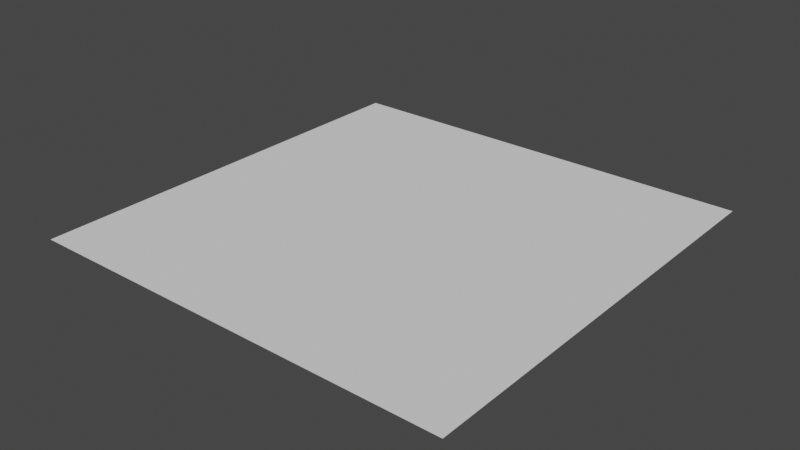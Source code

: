 # Source: PlaneMesh.blend  (saved by Blender 3.0.42; exported with 4.5.12 LTS)
import bpy
from mathutils import Matrix  # noqa: F401  (used for matrix-valued properties, if any)

bpy.ops.wm.read_factory_settings(use_empty=True)
scene = bpy.context.scene
scene.name = 'Scene'

# ---- collections
col_collection = bpy.data.collections.new('Collection'); scene.collection.children.link(col_collection)

# ---- world
world_world = bpy.data.worlds.new('World'); scene.world = world_world
world_world.use_nodes = True; world_world.node_tree.nodes.clear()
_N = world_world.node_tree.nodes; _L = world_world.node_tree.links
n0 = _N.new('ShaderNodeOutputWorld'); n0.name = 'World Output'; n0.location = (300, 300)
n1 = _N.new('ShaderNodeBackground'); n1.name = 'Background'; n1.location = (10, 300)
n1.inputs[0].default_value = (0.05088, 0.05088, 0.05088, 1.0)
_L.new(n1.outputs[0], n0.inputs[0])
n0.is_active_output = True
world_world.color = (0.05088, 0.05088, 0.05088)
world_world.use_sun_shadow = False
world_world.sun_shadow_jitter_overblur = 0.0

# ---- meshes
me_x = bpy.data.meshes.new('Плоскость')
me_x.from_pydata([(-1.0, -1.0, 0.0), (1.0, -1.0, 0.0), (-1.0, 1.0, 0.0), (1.0, 1.0, 0.0), (-1.0, 0.8182, 0.0), (-1.0, 0.6364, 0.0), (-1.0, 0.4545, 0.0), (-1.0, 0.2727, 0.0), (-1.0, 0.09091, 0.0), (-1.0, -0.09091, 0.0), (-1.0, -0.2727, 0.0), (-1.0, -0.4545, 0.0), (-1.0, -0.6364, 0.0), (-1.0, -0.8182, 0.0), (-0.8182, -1.0, 0.0), (-0.6364, -1.0, 0.0), (-0.4545, -1.0, 0.0), (-0.2727, -1.0, 0.0), (-0.09091, -1.0, 0.0), (0.09091, -1.0, 0.0), (0.2727, -1.0, 0.0), (0.4545, -1.0, 0.0), (0.6364, -1.0, 0.0), (0.8182, -1.0, 0.0), (1.0, -0.8182, 0.0), (1.0, -0.6364, 0.0), (1.0, -0.4545, 0.0), (1.0, -0.2727, 0.0), (1.0, -0.09091, 0.0), (1.0, 0.09091, 0.0), (1.0, 0.2727, 0.0), (1.0, 0.4545, 0.0), (1.0, 0.6364, 0.0), (1.0, 0.8182, 0.0), (0.8182, 1.0, 0.0), (0.6364, 1.0, 0.0), (0.4545, 1.0, 0.0), (0.2727, 1.0, 0.0), (0.09091, 1.0, 0.0), (-0.09091, 1.0, 0.0), (-0.2727, 1.0, 0.0), (-0.4545, 1.0, 0.0), (-0.6364, 1.0, 0.0), (-0.8182, 1.0, 0.0), (-0.8182, -0.8182, 0.0), (-0.8182, -0.6364, 0.0), (-0.8182, -0.4545, 0.0), (-0.8182, -0.2727, 0.0), (-0.8182, -0.09091, 0.0), (-0.8182, 0.09091, 0.0), (-0.8182, 0.2727, 0.0), (-0.8182, 0.4545, 0.0), (-0.8182, 0.6364, 0.0), (-0.8182, 0.8182, 0.0), (-0.6364, -0.8182, 0.0), (-0.6364, -0.6364, 0.0), (-0.6364, -0.4545, 0.0), (-0.6364, -0.2727, 0.0), (-0.6364, -0.09091, 0.0), (-0.6364, 0.09091, 0.0), (-0.6364, 0.2727, 0.0), (-0.6364, 0.4545, 0.0), (-0.6364, 0.6364, 0.0), (-0.6364, 0.8182, 0.0), (-0.4545, -0.8182, 0.0), (-0.4545, -0.6364, 0.0), (-0.4545, -0.4545, 0.0), (-0.4545, -0.2727, 0.0), (-0.4545, -0.09091, 0.0), (-0.4545, 0.09091, 0.0), (-0.4545, 0.2727, 0.0), (-0.4545, 0.4545, 0.0), (-0.4545, 0.6364, 0.0), (-0.4545, 0.8182, 0.0), (-0.2727, -0.8182, 0.0), (-0.2727, -0.6364, 0.0), (-0.2727, -0.4545, 0.0), (-0.2727, -0.2727, 0.0), (-0.2727, -0.09091, 0.0), (-0.2727, 0.09091, 0.0), (-0.2727, 0.2727, 0.0), (-0.2727, 0.4545, 0.0), (-0.2727, 0.6364, 0.0), (-0.2727, 0.8182, 0.0), (-0.09091, -0.8182, 0.0), (-0.09091, -0.6364, 0.0), (-0.09091, -0.4545, 0.0), (-0.09091, -0.2727, 0.0), (-0.09091, -0.09091, 0.0), (-0.09091, 0.09091, 0.0), (-0.09091, 0.2727, 0.0), (-0.09091, 0.4545, 0.0), (-0.09091, 0.6364, 0.0), (-0.09091, 0.8182, 0.0), (0.09091, -0.8182, 0.0), (0.09091, -0.6364, 0.0), (0.09091, -0.4545, 0.0), (0.09091, -0.2727, 0.0), (0.09091, -0.09091, 0.0), (0.09091, 0.09091, 0.0), (0.09091, 0.2727, 0.0), (0.09091, 0.4545, 0.0), (0.09091, 0.6364, 0.0), (0.09091, 0.8182, 0.0), (0.2727, -0.8182, 0.0), (0.2727, -0.6364, 0.0), (0.2727, -0.4545, 0.0), (0.2727, -0.2727, 0.0), (0.2727, -0.09091, 0.0), (0.2727, 0.09091, 0.0), (0.2727, 0.2727, 0.0), (0.2727, 0.4545, 0.0), (0.2727, 0.6364, 0.0), (0.2727, 0.8182, 0.0), (0.4545, -0.8182, 0.0), (0.4545, -0.6364, 0.0), (0.4545, -0.4545, 0.0), (0.4545, -0.2727, 0.0), (0.4545, -0.09091, 0.0), (0.4545, 0.09091, 0.0), (0.4545, 0.2727, 0.0), (0.4545, 0.4545, 0.0), (0.4545, 0.6364, 0.0), (0.4545, 0.8182, 0.0), (0.6364, -0.8182, 0.0), (0.6364, -0.6364, 0.0), (0.6364, -0.4545, 0.0), (0.6364, -0.2727, 0.0), (0.6364, -0.09091, 0.0), (0.6364, 0.09091, 0.0), (0.6364, 0.2727, 0.0), (0.6364, 0.4545, 0.0), (0.6364, 0.6364, 0.0), (0.6364, 0.8182, 0.0), (0.8182, -0.8182, 0.0), (0.8182, -0.6364, 0.0), (0.8182, -0.4545, 0.0), (0.8182, -0.2727, 0.0), (0.8182, -0.09091, 0.0), (0.8182, 0.09091, 0.0), (0.8182, 0.2727, 0.0), (0.8182, 0.4545, 0.0), (0.8182, 0.6364, 0.0), (0.8182, 0.8182, 0.0), (-1.0, -0.9091, 0.0), (0.9091, -1.0, 0.0), (1.0, 0.9091, 0.0), (-0.9091, 1.0, 0.0), (-1.0, 0.9091, 0.0), (-1.0, 0.7273, 0.0), (-1.0, 0.5455, 0.0), (-1.0, 0.3636, 0.0), (-1.0, 0.1818, 0.0), (-1.0, -2.235e-08, 0.0), (-1.0, -0.1818, 0.0), (-1.0, -0.3636, 0.0), (-1.0, -0.5455, 0.0), (-1.0, -0.7273, 0.0), (-0.9091, -1.0, 0.0), (-0.7273, -1.0, 0.0), (-0.5455, -1.0, 0.0), (-0.3636, -1.0, 0.0), (-0.1818, -1.0, 0.0), (2.235e-08, -1.0, 0.0), (0.1818, -1.0, 0.0), (0.3636, -1.0, 0.0), (0.5455, -1.0, 0.0), (0.7273, -1.0, 0.0), (1.0, -0.9091, 0.0), (1.0, -0.7273, 0.0), (1.0, -0.5455, 0.0), (1.0, -0.3636, 0.0), (1.0, -0.1818, 0.0), (1.0, 2.235e-08, 0.0), (1.0, 0.1818, 0.0), (1.0, 0.3636, 0.0), (1.0, 0.5455, 0.0), (1.0, 0.7273, 0.0), (0.9091, 1.0, 0.0), (0.7273, 1.0, 0.0), (0.5455, 1.0, 0.0), (0.3636, 1.0, 0.0), (0.1818, 1.0, 0.0), (-2.235e-08, 1.0, 0.0), (-0.1818, 1.0, 0.0), (-0.3636, 1.0, 0.0), (-0.5455, 1.0, 0.0), (-0.7273, 1.0, 0.0), (-0.8182, 0.9091, 0.0), (-0.8182, -0.9091, 0.0), (-0.8182, -0.7273, 0.0), (-0.8182, -0.5455, 0.0), (-0.8182, -0.3636, 0.0), (-0.8182, -0.1818, 0.0), (-0.8182, 2.235e-08, 0.0), (-0.8182, 0.1818, 0.0), (-0.8182, 0.3636, 0.0), (-0.8182, 0.5455, 0.0), (-0.8182, 0.7273, 0.0), (-0.6364, 0.9091, 0.0), (-0.6364, -0.9091, 0.0), (-0.6364, -0.7273, 0.0), (-0.6364, -0.5455, 0.0), (-0.6364, -0.3636, 0.0), (-0.6364, -0.1818, 0.0), (-0.6364, 2.235e-08, 0.0), (-0.6364, 0.1818, 0.0), (-0.6364, 0.3636, 0.0), (-0.6364, 0.5455, 0.0), (-0.6364, 0.7273, 0.0), (-0.4545, 0.9091, 0.0), (-0.4545, -0.9091, 0.0), (-0.4545, -0.7273, 0.0), (-0.4545, -0.5455, 0.0), (-0.4545, -0.3636, 0.0), (-0.4545, -0.1818, 0.0), (-0.4545, 2.235e-08, 0.0), (-0.4545, 0.1818, 0.0), (-0.4545, 0.3636, 0.0), (-0.4545, 0.5455, 0.0), (-0.4545, 0.7273, 0.0), (-0.2727, 0.9091, 0.0), (-0.2727, -0.9091, 0.0), (-0.2727, -0.7273, 0.0), (-0.2727, -0.5455, 0.0), (-0.2727, -0.3636, 0.0), (-0.2727, -0.1818, 0.0), (-0.2727, 2.235e-08, 0.0), (-0.2727, 0.1818, 0.0), (-0.2727, 0.3636, 0.0), (-0.2727, 0.5455, 0.0), (-0.2727, 0.7273, 0.0), (-0.09091, 0.9091, 0.0), (-0.09091, -0.9091, 0.0), (-0.09091, -0.7273, 0.0), (-0.09091, -0.5455, 0.0), (-0.09091, -0.3636, 0.0), (-0.09091, -0.1818, 0.0), (-0.09091, 2.235e-08, 0.0), (-0.09091, 0.1818, 0.0), (-0.09091, 0.3636, 0.0), (-0.09091, 0.5455, 0.0), (-0.09091, 0.7273, 0.0), (0.09091, 0.9091, 0.0), (0.09091, -0.9091, 0.0), (0.09091, -0.7273, 0.0), (0.09091, -0.5455, 0.0), (0.09091, -0.3636, 0.0), (0.09091, -0.1818, 0.0), (0.09091, 2.235e-08, 0.0), (0.09091, 0.1818, 0.0), (0.09091, 0.3636, 0.0), (0.09091, 0.5455, 0.0), (0.09091, 0.7273, 0.0), (0.2727, 0.9091, 0.0), (0.2727, -0.9091, 0.0), (0.2727, -0.7273, 0.0), (0.2727, -0.5455, 0.0), (0.2727, -0.3636, 0.0), (0.2727, -0.1818, 0.0), (0.2727, 2.235e-08, 0.0), (0.2727, 0.1818, 0.0), (0.2727, 0.3636, 0.0), (0.2727, 0.5455, 0.0), (0.2727, 0.7273, 0.0), (0.4545, 0.9091, 0.0), (0.4545, -0.9091, 0.0), (0.4545, -0.7273, 0.0), (0.4545, -0.5455, 0.0), (0.4545, -0.3636, 0.0), (0.4545, -0.1818, 0.0), (0.4545, 2.235e-08, 0.0), (0.4545, 0.1818, 0.0), (0.4545, 0.3636, 0.0), (0.4545, 0.5455, 0.0), (0.4545, 0.7273, 0.0), (0.6364, 0.9091, 0.0), (0.6364, -0.9091, 0.0), (0.6364, -0.7273, 0.0), (0.6364, -0.5455, 0.0), (0.6364, -0.3636, 0.0), (0.6364, -0.1818, 0.0), (0.6364, 2.235e-08, 0.0), (0.6364, 0.1818, 0.0), (0.6364, 0.3636, 0.0), (0.6364, 0.5455, 0.0), (0.6364, 0.7273, 0.0), (0.8182, 0.9091, 0.0), (0.8182, -0.9091, 0.0), (0.8182, -0.7273, 0.0), (0.8182, -0.5455, 0.0), (0.8182, -0.3636, 0.0), (0.8182, -0.1818, 0.0), (0.8182, 2.235e-08, 0.0), (0.8182, 0.1818, 0.0), (0.8182, 0.3636, 0.0), (0.8182, 0.5455, 0.0), (0.8182, 0.7273, 0.0), (-0.9091, -0.8182, 0.0), (-0.9091, -0.6364, 0.0), (-0.9091, -0.4545, 0.0), (-0.9091, -0.2727, 0.0), (-0.9091, -0.09091, 0.0), (-0.9091, 0.09091, 0.0), (-0.9091, 0.2727, 0.0), (-0.9091, 0.4545, 0.0), (-0.9091, 0.6364, 0.0), (-0.9091, 0.8182, 0.0), (-0.7273, -0.8182, 0.0), (-0.7273, -0.6364, 0.0), (-0.7273, -0.4545, 0.0), (-0.7273, -0.2727, 0.0), (-0.7273, -0.09091, 0.0), (-0.7273, 0.09091, 0.0), (-0.7273, 0.2727, 0.0), (-0.7273, 0.4545, 0.0), (-0.7273, 0.6364, 0.0), (-0.7273, 0.8182, 0.0), (-0.5455, -0.8182, 0.0), (-0.5455, -0.6364, 0.0), (-0.5455, -0.4545, 0.0), (-0.5455, -0.2727, 0.0), (-0.5455, -0.09091, 0.0), (-0.5455, 0.09091, 0.0), (-0.5455, 0.2727, 0.0), (-0.5455, 0.4545, 0.0), (-0.5455, 0.6364, 0.0), (-0.5455, 0.8182, 0.0), (-0.3636, -0.8182, 0.0), (-0.3636, -0.6364, 0.0), (-0.3636, -0.4545, 0.0), (-0.3636, -0.2727, 0.0), (-0.3636, -0.09091, 0.0), (-0.3636, 0.09091, 0.0), (-0.3636, 0.2727, 0.0), (-0.3636, 0.4545, 0.0), (-0.3636, 0.6364, 0.0), (-0.3636, 0.8182, 0.0), (-0.1818, -0.8182, 0.0), (-0.1818, -0.6364, 0.0), (-0.1818, -0.4545, 0.0), (-0.1818, -0.2727, 0.0), (-0.1818, -0.09091, 0.0), (-0.1818, 0.09091, 0.0), (-0.1818, 0.2727, 0.0), (-0.1818, 0.4545, 0.0), (-0.1818, 0.6364, 0.0), (-0.1818, 0.8182, 0.0), (1.49e-08, -0.8182, 0.0), (7.451e-09, -0.6364, 0.0), (7.451e-09, -0.4545, 0.0), (7.451e-09, -0.2727, 0.0), (0.0, -0.09091, 0.0), (-7.451e-09, 0.09091, 0.0), (-7.451e-09, 0.2727, 0.0), (-7.451e-09, 0.4545, 0.0), (-1.49e-08, 0.6364, 0.0), (-2.235e-08, 0.8182, 0.0), (0.1818, -0.8182, 0.0), (0.1818, -0.6364, 0.0), (0.1818, -0.4545, 0.0), (0.1818, -0.2727, 0.0), (0.1818, -0.09091, 0.0), (0.1818, 0.09091, 0.0), (0.1818, 0.2727, 0.0), (0.1818, 0.4545, 0.0), (0.1818, 0.6364, 0.0), (0.1818, 0.8182, 0.0), (0.3636, -0.8182, 0.0), (0.3636, -0.6364, 0.0), (0.3636, -0.4545, 0.0), (0.3636, -0.2727, 0.0), (0.3636, -0.09091, 0.0), (0.3636, 0.09091, 0.0), (0.3636, 0.2727, 0.0), (0.3636, 0.4545, 0.0), (0.3636, 0.6364, 0.0), (0.3636, 0.8182, 0.0), (0.5455, -0.8182, 0.0), (0.5455, -0.6364, 0.0), (0.5455, -0.4545, 0.0), (0.5455, -0.2727, 0.0), (0.5455, -0.09091, 0.0), (0.5455, 0.09091, 0.0), (0.5455, 0.2727, 0.0), (0.5455, 0.4545, 0.0), (0.5455, 0.6364, 0.0), (0.5455, 0.8182, 0.0), (0.7273, -0.8182, 0.0), (0.7273, -0.6364, 0.0), (0.7273, -0.4545, 0.0), (0.7273, -0.2727, 0.0), (0.7273, -0.09091, 0.0), (0.7273, 0.09091, 0.0), (0.7273, 0.2727, 0.0), (0.7273, 0.4545, 0.0), (0.7273, 0.6364, 0.0), (0.7273, 0.8182, 0.0), (0.9091, -0.8182, 0.0), (0.9091, -0.6364, 0.0), (0.9091, -0.4545, 0.0), (0.9091, -0.2727, 0.0), (0.9091, -0.09091, 0.0), (0.9091, 0.09091, 0.0), (0.9091, 0.2727, 0.0), (0.9091, 0.4545, 0.0), (0.9091, 0.6364, 0.0), (0.9091, 0.8182, 0.0), (0.9091, 0.9091, 0.0), (-0.9091, 0.9091, 0.0), (-0.7273, 0.9091, 0.0), (-0.5455, 0.9091, 0.0), (-0.3636, 0.9091, 0.0), (-0.1818, 0.9091, 0.0), (-2.235e-08, 0.9091, 0.0), (0.1818, 0.9091, 0.0), (0.3636, 0.9091, 0.0), (0.5455, 0.9091, 0.0), (0.7273, 0.9091, 0.0), (-0.9091, -0.9091, 0.0), (-0.9091, -0.7273, 0.0), (-0.9091, -0.5455, 0.0), (-0.9091, -0.3636, 0.0), (-0.9091, -0.1818, 0.0), (-0.9091, 0.0, 0.0), (-0.9091, 0.1818, 0.0), (-0.9091, 0.3636, 0.0), (-0.9091, 0.5455, 0.0), (-0.9091, 0.7273, 0.0), (-0.7273, -0.9091, 0.0), (-0.7273, -0.7273, 0.0), (-0.7273, -0.5455, 0.0), (-0.7273, -0.3636, 0.0), (-0.7273, -0.1818, 0.0), (-0.7273, 2.235e-08, 0.0), (-0.7273, 0.1818, 0.0), (-0.7273, 0.3636, 0.0), (-0.7273, 0.5455, 0.0), (-0.7273, 0.7273, 0.0), (-0.5455, -0.9091, 0.0), (-0.5455, -0.7273, 0.0), (-0.5455, -0.5455, 0.0), (-0.5455, -0.3636, 0.0), (-0.5455, -0.1818, 0.0), (-0.5455, 2.235e-08, 0.0), (-0.5455, 0.1818, 0.0), (-0.5455, 0.3636, 0.0), (-0.5455, 0.5455, 0.0), (-0.5455, 0.7273, 0.0), (-0.3636, -0.9091, 0.0), (-0.3636, -0.7273, 0.0), (-0.3636, -0.5455, 0.0), (-0.3636, -0.3636, 0.0), (-0.3636, -0.1818, 0.0), (-0.3636, 2.235e-08, 0.0), (-0.3636, 0.1818, 0.0), (-0.3636, 0.3636, 0.0), (-0.3636, 0.5455, 0.0), (-0.3636, 0.7273, 0.0), (-0.1818, -0.9091, 0.0), (-0.1818, -0.7273, 0.0), (-0.1818, -0.5455, 0.0), (-0.1818, -0.3636, 0.0), (-0.1818, -0.1818, 0.0), (-0.1818, 2.235e-08, 0.0), (-0.1818, 0.1818, 0.0), (-0.1818, 0.3636, 0.0), (-0.1818, 0.5455, 0.0), (-0.1818, 0.7273, 0.0), (2.235e-08, -0.9091, 0.0), (1.49e-08, -0.7273, 0.0), (7.451e-09, -0.5455, 0.0), (7.451e-09, -0.3636, 0.0), (7.451e-09, -0.1818, 0.0), (0.0, 2.235e-08, 0.0), (-7.451e-09, 0.1818, 0.0), (-7.451e-09, 0.3636, 0.0), (-7.451e-09, 0.5455, 0.0), (-1.49e-08, 0.7273, 0.0), (0.1818, -0.9091, 0.0), (0.1818, -0.7273, 0.0), (0.1818, -0.5455, 0.0), (0.1818, -0.3636, 0.0), (0.1818, -0.1818, 0.0), (0.1818, 2.235e-08, 0.0), (0.1818, 0.1818, 0.0), (0.1818, 0.3636, 0.0), (0.1818, 0.5455, 0.0), (0.1818, 0.7273, 0.0), (0.3636, -0.9091, 0.0), (0.3636, -0.7273, 0.0), (0.3636, -0.5455, 0.0), (0.3636, -0.3636, 0.0), (0.3636, -0.1818, 0.0), (0.3636, 2.235e-08, 0.0), (0.3636, 0.1818, 0.0), (0.3636, 0.3636, 0.0), (0.3636, 0.5455, 0.0), (0.3636, 0.7273, 0.0), (0.5455, -0.9091, 0.0), (0.5455, -0.7273, 0.0), (0.5455, -0.5455, 0.0), (0.5455, -0.3636, 0.0), (0.5455, -0.1818, 0.0), (0.5455, 2.235e-08, 0.0), (0.5455, 0.1818, 0.0), (0.5455, 0.3636, 0.0), (0.5455, 0.5455, 0.0), (0.5455, 0.7273, 0.0), (0.7273, -0.9091, 0.0), (0.7273, -0.7273, 0.0), (0.7273, -0.5455, 0.0), (0.7273, -0.3636, 0.0), (0.7273, -0.1818, 0.0), (0.7273, 2.235e-08, 0.0), (0.7273, 0.1818, 0.0), (0.7273, 0.3636, 0.0), (0.7273, 0.5455, 0.0), (0.7273, 0.7273, 0.0), (0.9091, -0.9091, 0.0), (0.9091, -0.7273, 0.0), (0.9091, -0.5455, 0.0), (0.9091, -0.3636, 0.0), (0.9091, -0.1818, 0.0), (0.9091, 2.235e-08, 0.0), (0.9091, 0.1818, 0.0), (0.9091, 0.3636, 0.0), (0.9091, 0.5455, 0.0), (0.9091, 0.7273, 0.0)], [], [(33, 408, 407), (53, 409, 307), (63, 410, 317), (63, 411, 199), (73, 412, 210), (93, 413, 347), (103, 414, 357), (113, 415, 367), (123, 416, 377), (133, 417, 387), (143, 418, 397), (14, 419, 158), (44, 420, 298), (45, 421, 299), (46, 422, 300), (47, 423, 301), (48, 424, 302), (49, 425, 303), (50, 426, 304), (51, 427, 305), (52, 428, 306), (15, 429, 159), (54, 430, 308), (55, 431, 309), (56, 432, 310), (57, 433, 311), (58, 434, 312), (59, 435, 313), (60, 436, 314), (61, 437, 315), (62, 438, 316), (16, 439, 160), (64, 440, 318), (65, 441, 319), (66, 442, 320), (67, 443, 321), (68, 444, 322), (69, 445, 323), (70, 446, 324), (71, 447, 325), (72, 448, 326), (17, 449, 161), (74, 450, 328), (75, 451, 329), (76, 452, 330), (77, 453, 331), (78, 454, 332), (79, 455, 333), (80, 456, 334), (81, 457, 335), (82, 458, 336), (18, 459, 162), (74, 460, 223), (85, 461, 339), (86, 462, 340), (87, 463, 341), (88, 464, 342), (89, 465, 343), (90, 466, 344), (91, 467, 345), (92, 468, 346), (18, 469, 233), (84, 470, 234), (95, 471, 349), (96, 472, 350), (87, 473, 237), (98, 474, 352), (99, 475, 353), (100, 476, 354), (101, 477, 355), (92, 478, 242), (19, 479, 244), (104, 480, 358), (105, 481, 359), (106, 482, 360), (107, 483, 361), (98, 484, 249), (109, 485, 363), (110, 486, 364), (101, 487, 252), (112, 488, 366), (21, 489, 165), (114, 490, 368), (115, 491, 369), (116, 492, 370), (117, 493, 371), (118, 494, 372), (119, 495, 373), (120, 496, 374), (121, 497, 375), (112, 498, 264), (22, 499, 166), (124, 500, 378), (125, 501, 379), (126, 502, 380), (127, 503, 381), (128, 504, 382), (129, 505, 383), (130, 506, 384), (131, 507, 385), (132, 508, 386), (23, 509, 167), (134, 510, 388), (135, 511, 389), (136, 512, 390), (137, 513, 391), (138, 514, 392), (139, 515, 393), (140, 516, 394), (141, 517, 395), (142, 518, 396), (1, 519, 145), (24, 520, 398), (25, 521, 399), (26, 522, 400), (27, 523, 401), (28, 524, 402), (29, 525, 403), (30, 526, 404), (31, 527, 405), (32, 528, 406), (33, 146, 408), (53, 188, 409), (63, 199, 410), (63, 327, 411), (73, 337, 412), (93, 232, 413), (103, 243, 414), (113, 254, 415), (123, 265, 416), (133, 276, 417), (143, 287, 418), (14, 189, 419), (44, 190, 420), (45, 191, 421), (46, 192, 422), (47, 193, 423), (48, 194, 424), (49, 195, 425), (50, 196, 426), (51, 197, 427), (52, 198, 428), (15, 200, 429), (54, 201, 430), (55, 202, 431), (56, 203, 432), (57, 204, 433), (58, 205, 434), (59, 206, 435), (60, 207, 436), (61, 208, 437), (62, 209, 438), (16, 211, 439), (64, 212, 440), (65, 213, 441), (66, 214, 442), (67, 215, 443), (68, 216, 444), (69, 217, 445), (70, 218, 446), (71, 219, 447), (72, 220, 448), (17, 222, 449), (74, 223, 450), (75, 224, 451), (76, 225, 452), (77, 226, 453), (78, 227, 454), (79, 228, 455), (80, 229, 456), (81, 230, 457), (82, 231, 458), (18, 233, 459), (74, 338, 460), (85, 235, 461), (86, 236, 462), (87, 237, 463), (88, 238, 464), (89, 239, 465), (90, 240, 466), (91, 241, 467), (92, 242, 468), (18, 163, 469), (84, 348, 470), (95, 246, 471), (96, 247, 472), (87, 351, 473), (98, 249, 474), (99, 250, 475), (100, 251, 476), (101, 252, 477), (92, 356, 478), (19, 164, 479), (104, 256, 480), (105, 257, 481), (106, 258, 482), (107, 259, 483), (98, 362, 484), (109, 261, 485), (110, 262, 486), (101, 365, 487), (112, 264, 488), (21, 266, 489), (114, 267, 490), (115, 268, 491), (116, 269, 492), (117, 270, 493), (118, 271, 494), (119, 272, 495), (120, 273, 496), (121, 274, 497), (112, 376, 498), (22, 277, 499), (124, 278, 500), (125, 279, 501), (126, 280, 502), (127, 281, 503), (128, 282, 504), (129, 283, 505), (130, 284, 506), (131, 285, 507), (132, 286, 508), (23, 288, 509), (134, 289, 510), (135, 290, 511), (136, 291, 512), (137, 292, 513), (138, 293, 514), (139, 294, 515), (140, 295, 516), (141, 296, 517), (142, 297, 518), (1, 168, 519), (24, 169, 520), (25, 170, 521), (26, 171, 522), (27, 172, 523), (28, 173, 524), (29, 174, 525), (30, 175, 526), (31, 176, 527), (32, 177, 528), (528, 407, 143), (528, 177, 407), (177, 33, 407), (527, 406, 142), (527, 176, 406), (176, 32, 406), (526, 405, 141), (526, 175, 405), (175, 31, 405), (525, 404, 140), (525, 174, 404), (174, 30, 404), (524, 403, 139), (524, 173, 403), (173, 29, 403), (523, 402, 138), (523, 172, 402), (172, 28, 402), (522, 401, 137), (522, 171, 401), (171, 27, 401), (521, 400, 136), (521, 170, 400), (170, 26, 400), (520, 399, 135), (520, 169, 399), (169, 25, 399), (519, 398, 134), (519, 168, 398), (168, 24, 398), (518, 397, 133), (518, 297, 397), (297, 143, 397), (517, 396, 132), (517, 296, 396), (296, 142, 396), (516, 395, 131), (516, 295, 395), (295, 141, 395), (515, 394, 130), (515, 294, 394), (294, 140, 394), (514, 393, 129), (514, 293, 393), (293, 139, 393), (513, 392, 128), (513, 292, 392), (292, 138, 392), (512, 391, 127), (512, 291, 391), (291, 137, 391), (511, 390, 126), (511, 290, 390), (290, 136, 390), (510, 389, 125), (510, 289, 389), (289, 135, 389), (509, 388, 124), (509, 288, 388), (288, 134, 388), (508, 387, 123), (508, 286, 387), (286, 133, 387), (507, 386, 122), (507, 285, 386), (285, 132, 386), (506, 385, 121), (506, 284, 385), (284, 131, 385), (505, 384, 120), (505, 283, 384), (283, 130, 384), (504, 383, 119), (504, 282, 383), (282, 129, 383), (503, 382, 118), (503, 281, 382), (281, 128, 382), (502, 381, 117), (502, 280, 381), (280, 127, 381), (501, 380, 116), (501, 279, 380), (279, 126, 380), (500, 379, 115), (500, 278, 379), (278, 125, 379), (499, 378, 114), (499, 277, 378), (277, 124, 378), (498, 275, 123), (498, 376, 275), (376, 122, 275), (497, 376, 112), (497, 274, 376), (274, 122, 376), (496, 375, 111), (496, 273, 375), (273, 121, 375), (495, 374, 110), (495, 272, 374), (272, 120, 374), (494, 373, 109), (494, 271, 373), (271, 119, 373), (493, 372, 108), (493, 270, 372), (270, 118, 372), (492, 371, 107), (492, 269, 371), (269, 117, 371), (491, 370, 106), (491, 268, 370), (268, 116, 370), (490, 369, 105), (490, 267, 369), (267, 115, 369), (489, 368, 104), (489, 266, 368), (266, 114, 368), (488, 367, 103), (488, 264, 367), (264, 113, 367), (487, 263, 112), (487, 365, 263), (365, 111, 263), (486, 365, 101), (486, 262, 365), (262, 111, 365), (485, 364, 100), (485, 261, 364), (261, 110, 364), (484, 260, 109), (484, 362, 260), (362, 108, 260), (483, 362, 98), (483, 259, 362), (259, 108, 362), (482, 361, 97), (482, 258, 361), (258, 107, 361), (481, 360, 96), (481, 257, 360), (257, 106, 360), (480, 359, 95), (480, 256, 359), (256, 105, 359), (479, 255, 104), (479, 164, 255), (164, 20, 255), (478, 253, 103), (478, 356, 253), (356, 102, 253), (477, 356, 92), (477, 252, 356), (252, 102, 356), (476, 355, 91), (476, 251, 355), (251, 101, 355), (475, 354, 90), (475, 250, 354), (250, 100, 354), (474, 353, 89), (474, 249, 353), (249, 99, 353), (473, 248, 98), (473, 351, 248), (351, 97, 248), (472, 351, 87), (472, 247, 351), (247, 97, 351), (471, 350, 86), (471, 246, 350), (246, 96, 350), (470, 245, 95), (470, 348, 245), (348, 94, 245), (469, 244, 94), (469, 163, 244), (163, 19, 244), (468, 347, 83), (468, 242, 347), (242, 93, 347), (467, 346, 82), (467, 241, 346), (241, 92, 346), (466, 345, 81), (466, 240, 345), (240, 91, 345), (465, 344, 80), (465, 239, 344), (239, 90, 344), (464, 343, 79), (464, 238, 343), (238, 89, 343), (463, 342, 78), (463, 237, 342), (237, 88, 342), (462, 341, 77), (462, 236, 341), (236, 87, 341), (461, 340, 76), (461, 235, 340), (235, 86, 340), (460, 234, 85), (460, 338, 234), (338, 84, 234), (459, 338, 74), (459, 233, 338), (233, 84, 338), (458, 337, 73), (458, 231, 337), (231, 83, 337), (457, 336, 72), (457, 230, 336), (230, 82, 336), (456, 335, 71), (456, 229, 335), (229, 81, 335), (455, 334, 70), (455, 228, 334), (228, 80, 334), (454, 333, 69), (454, 227, 333), (227, 79, 333), (453, 332, 68), (453, 226, 332), (226, 78, 332), (452, 331, 67), (452, 225, 331), (225, 77, 331), (451, 330, 66), (451, 224, 330), (224, 76, 330), (450, 329, 65), (450, 223, 329), (223, 75, 329), (449, 328, 64), (449, 222, 328), (222, 74, 328), (448, 327, 63), (448, 220, 327), (220, 73, 327), (447, 326, 62), (447, 219, 326), (219, 72, 326), (446, 325, 61), (446, 218, 325), (218, 71, 325), (445, 324, 60), (445, 217, 324), (217, 70, 324), (444, 323, 59), (444, 216, 323), (216, 69, 323), (443, 322, 58), (443, 215, 322), (215, 68, 322), (442, 321, 57), (442, 214, 321), (214, 67, 321), (441, 320, 56), (441, 213, 320), (213, 66, 320), (440, 319, 55), (440, 212, 319), (212, 65, 319), (439, 318, 54), (439, 211, 318), (211, 64, 318), (438, 317, 53), (438, 209, 317), (209, 63, 317), (437, 316, 52), (437, 208, 316), (208, 62, 316), (436, 315, 51), (436, 207, 315), (207, 61, 315), (435, 314, 50), (435, 206, 314), (206, 60, 314), (434, 313, 49), (434, 205, 313), (205, 59, 313), (433, 312, 48), (433, 204, 312), (204, 58, 312), (432, 311, 47), (432, 203, 311), (203, 57, 311), (431, 310, 46), (431, 202, 310), (202, 56, 310), (430, 309, 45), (430, 201, 309), (201, 55, 309), (429, 308, 44), (429, 200, 308), (200, 54, 308), (428, 307, 4), (428, 198, 307), (198, 53, 307), (427, 306, 5), (427, 197, 306), (197, 52, 306), (426, 305, 6), (426, 196, 305), (196, 51, 305), (425, 304, 7), (425, 195, 304), (195, 50, 304), (424, 303, 8), (424, 194, 303), (194, 49, 303), (423, 302, 9), (423, 193, 302), (193, 48, 302), (422, 301, 10), (422, 192, 301), (192, 47, 301), (421, 300, 11), (421, 191, 300), (191, 46, 300), (420, 299, 12), (420, 190, 299), (190, 45, 299), (419, 298, 13), (419, 189, 298), (189, 44, 298), (418, 179, 35), (418, 287, 179), (287, 34, 179), (417, 180, 36), (417, 276, 180), (276, 35, 180), (416, 181, 37), (416, 265, 181), (265, 36, 181), (415, 182, 38), (415, 254, 182), (254, 37, 182), (414, 183, 39), (414, 243, 183), (243, 38, 183), (413, 184, 40), (413, 232, 184), (232, 39, 184), (412, 221, 40), (412, 337, 221), (337, 83, 221), (411, 210, 41), (411, 327, 210), (327, 73, 210), (410, 187, 43), (410, 199, 187), (199, 42, 187), (409, 147, 2), (409, 188, 147), (188, 43, 147), (408, 178, 34), (408, 146, 178), (146, 3, 178), (406, 297, 142), (406, 528, 297), (528, 143, 297), (405, 296, 141), (405, 527, 296), (527, 142, 296), (404, 295, 140), (404, 526, 295), (526, 141, 295), (403, 294, 139), (403, 525, 294), (525, 140, 294), (402, 293, 138), (402, 524, 293), (524, 139, 293), (401, 292, 137), (401, 523, 292), (523, 138, 292), (400, 291, 136), (400, 522, 291), (522, 137, 291), (399, 290, 135), (399, 521, 290), (521, 136, 290), (398, 289, 134), (398, 520, 289), (520, 135, 289), (145, 288, 23), (145, 519, 288), (519, 134, 288), (396, 286, 132), (396, 518, 286), (518, 133, 286), (395, 285, 131), (395, 517, 285), (517, 132, 285), (394, 284, 130), (394, 516, 284), (516, 131, 284), (393, 283, 129), (393, 515, 283), (515, 130, 283), (392, 282, 128), (392, 514, 282), (514, 129, 282), (391, 281, 127), (391, 513, 281), (513, 128, 281), (390, 280, 126), (390, 512, 280), (512, 127, 280), (389, 279, 125), (389, 511, 279), (511, 126, 279), (388, 278, 124), (388, 510, 278), (510, 125, 278), (167, 277, 22), (167, 509, 277), (509, 124, 277), (386, 275, 122), (386, 508, 275), (508, 123, 275), (385, 274, 121), (385, 507, 274), (507, 122, 274), (384, 273, 120), (384, 506, 273), (506, 121, 273), (383, 272, 119), (383, 505, 272), (505, 120, 272), (382, 271, 118), (382, 504, 271), (504, 119, 271), (381, 270, 117), (381, 503, 270), (503, 118, 270), (380, 269, 116), (380, 502, 269), (502, 117, 269), (379, 268, 115), (379, 501, 268), (501, 116, 268), (378, 267, 114), (378, 500, 267), (500, 115, 267), (166, 266, 21), (166, 499, 266), (499, 114, 266), (264, 377, 113), (264, 498, 377), (498, 123, 377), (375, 263, 111), (375, 497, 263), (497, 112, 263), (374, 262, 110), (374, 496, 262), (496, 111, 262), (373, 261, 109), (373, 495, 261), (495, 110, 261), (372, 260, 108), (372, 494, 260), (494, 109, 260), (371, 259, 107), (371, 493, 259), (493, 108, 259), (370, 258, 106), (370, 492, 258), (492, 107, 258), (369, 257, 105), (369, 491, 257), (491, 106, 257), (368, 256, 104), (368, 490, 256), (490, 105, 256), (165, 255, 20), (165, 489, 255), (489, 104, 255), (366, 253, 102), (366, 488, 253), (488, 103, 253), (252, 366, 102), (252, 487, 366), (487, 112, 366), (364, 251, 100), (364, 486, 251), (486, 101, 251), (363, 250, 99), (363, 485, 250), (485, 100, 250), (249, 363, 99), (249, 484, 363), (484, 109, 363), (361, 248, 97), (361, 483, 248), (483, 98, 248), (360, 247, 96), (360, 482, 247), (482, 97, 247), (359, 246, 95), (359, 481, 246), (481, 96, 246), (358, 245, 94), (358, 480, 245), (480, 95, 245), (244, 358, 94), (244, 479, 358), (479, 104, 358), (242, 357, 93), (242, 478, 357), (478, 103, 357), (355, 241, 91), (355, 477, 241), (477, 92, 241), (354, 240, 90), (354, 476, 240), (476, 91, 240), (353, 239, 89), (353, 475, 239), (475, 90, 239), (352, 238, 88), (352, 474, 238), (474, 89, 238), (237, 352, 88), (237, 473, 352), (473, 98, 352), (350, 236, 86), (350, 472, 236), (472, 87, 236), (349, 235, 85), (349, 471, 235), (471, 86, 235), (234, 349, 85), (234, 470, 349), (470, 95, 349), (233, 348, 84), (233, 469, 348), (469, 94, 348), (346, 231, 82), (346, 468, 231), (468, 83, 231), (345, 230, 81), (345, 467, 230), (467, 82, 230), (344, 229, 80), (344, 466, 229), (466, 81, 229), (343, 228, 79), (343, 465, 228), (465, 80, 228), (342, 227, 78), (342, 464, 227), (464, 79, 227), (341, 226, 77), (341, 463, 226), (463, 78, 226), (340, 225, 76), (340, 462, 225), (462, 77, 225), (339, 224, 75), (339, 461, 224), (461, 76, 224), (223, 339, 75), (223, 460, 339), (460, 85, 339), (162, 222, 17), (162, 459, 222), (459, 74, 222), (336, 220, 72), (336, 458, 220), (458, 73, 220), (335, 219, 71), (335, 457, 219), (457, 72, 219), (334, 218, 70), (334, 456, 218), (456, 71, 218), (333, 217, 69), (333, 455, 217), (455, 70, 217), (332, 216, 68), (332, 454, 216), (454, 69, 216), (331, 215, 67), (331, 453, 215), (453, 68, 215), (330, 214, 66), (330, 452, 214), (452, 67, 214), (329, 213, 65), (329, 451, 213), (451, 66, 213), (328, 212, 64), (328, 450, 212), (450, 65, 212), (161, 211, 16), (161, 449, 211), (449, 64, 211), (326, 209, 62), (326, 448, 209), (448, 63, 209), (325, 208, 61), (325, 447, 208), (447, 62, 208), (324, 207, 60), (324, 446, 207), (446, 61, 207), (323, 206, 59), (323, 445, 206), (445, 60, 206), (322, 205, 58), (322, 444, 205), (444, 59, 205), (321, 204, 57), (321, 443, 204), (443, 58, 204), (320, 203, 56), (320, 442, 203), (442, 57, 203), (319, 202, 55), (319, 441, 202), (441, 56, 202), (318, 201, 54), (318, 440, 201), (440, 55, 201), (160, 200, 15), (160, 439, 200), (439, 54, 200), (316, 198, 52), (316, 438, 198), (438, 53, 198), (315, 197, 51), (315, 437, 197), (437, 52, 197), (314, 196, 50), (314, 436, 196), (436, 51, 196), (313, 195, 49), (313, 435, 195), (435, 50, 195), (312, 194, 48), (312, 434, 194), (434, 49, 194), (311, 193, 47), (311, 433, 193), (433, 48, 193), (310, 192, 46), (310, 432, 192), (432, 47, 192), (309, 191, 45), (309, 431, 191), (431, 46, 191), (308, 190, 44), (308, 430, 190), (430, 45, 190), (159, 189, 14), (159, 429, 189), (429, 44, 189), (306, 149, 5), (306, 428, 149), (428, 4, 149), (305, 150, 6), (305, 427, 150), (427, 5, 150), (304, 151, 7), (304, 426, 151), (426, 6, 151), (303, 152, 8), (303, 425, 152), (425, 7, 152), (302, 153, 9), (302, 424, 153), (424, 8, 153), (301, 154, 10), (301, 423, 154), (423, 9, 154), (300, 155, 11), (300, 422, 155), (422, 10, 155), (299, 156, 12), (299, 421, 156), (421, 11, 156), (298, 157, 13), (298, 420, 157), (420, 12, 157), (158, 144, 0), (158, 419, 144), (419, 13, 144), (397, 276, 133), (397, 418, 276), (418, 35, 276), (387, 265, 123), (387, 417, 265), (417, 36, 265), (377, 254, 113), (377, 416, 254), (416, 37, 254), (367, 243, 103), (367, 415, 243), (415, 38, 243), (357, 232, 93), (357, 414, 232), (414, 39, 232), (347, 221, 83), (347, 413, 221), (413, 40, 221), (210, 185, 41), (210, 412, 185), (412, 40, 185), (199, 186, 42), (199, 411, 186), (411, 41, 186), (317, 188, 53), (317, 410, 188), (410, 43, 188), (307, 148, 4), (307, 409, 148), (409, 2, 148), (407, 287, 143), (407, 408, 287), (408, 34, 287)])
_uv = me_x.uv_layers.new(name='UVКарта')
_uv.uv.foreach_set('vector', [1.0, 0.9091, 0.9545, 0.9545, 0.9545, 0.9091, 0.09091, 0.9091, 0.04545, 0.9545, 0.04545, 0.9091, 0.1818, 0.9091, 0.1364, 0.9545, 0.1364, 0.9091, 0.1818, 0.9091, 0.2273, 0.9545, 0.1818, 0.9545, 0.2727, 0.9091, 0.3182, 0.9545, 0.2727, 0.9545, 0.4545, 0.9091, 0.4091, 0.9545, 0.4091, 0.9091, 0.5455, 0.9091, 0.5, 0.9545, 0.5, 0.9091, 0.6364, 0.9091, 0.5909, 0.9545, 0.5909, 0.9091, 0.7273, 0.9091, 0.6818, 0.9545, 0.6818, 0.9091, 0.8182, 0.9091, 0.7727, 0.9545, 0.7727, 0.9091, 0.9091, 0.9091, 0.8636, 0.9545, 0.8636, 0.9091, 0.09091, 0.0, 0.04545, 0.04545, 0.04545, 0.0, 0.09091, 0.09091, 0.04545, 0.1364, 0.04545, 0.09091, 0.09091, 0.1818, 0.04545, 0.2273, 0.04545, 0.1818, 0.09091, 0.2727, 0.04545, 0.3182, 0.04545, 0.2727, 0.09091, 0.3636, 0.04545, 0.4091, 0.04545, 0.3636, 0.09091, 0.4545, 0.04545, 0.5, 0.04545, 0.4545, 0.09091, 0.5455, 0.04545, 0.5909, 0.04545, 0.5455, 0.09091, 0.6364, 0.04545, 0.6818, 0.04545, 0.6364, 0.09091, 0.7273, 0.04545, 0.7727, 0.04545, 0.7273, 0.09091, 0.8182, 0.04545, 0.8636, 0.04545, 0.8182, 0.1818, 0.0, 0.1364, 0.04545, 0.1364, 0.0, 0.1818, 0.09091, 0.1364, 0.1364, 0.1364, 0.09091, 0.1818, 0.1818, 0.1364, 0.2273, 0.1364, 0.1818, 0.1818, 0.2727, 0.1364, 0.3182, 0.1364, 0.2727, 0.1818, 0.3636, 0.1364, 0.4091, 0.1364, 0.3636, 0.1818, 0.4545, 0.1364, 0.5, 0.1364, 0.4545, 0.1818, 0.5455, 0.1364, 0.5909, 0.1364, 0.5455, 0.1818, 0.6364, 0.1364, 0.6818, 0.1364, 0.6364, 0.1818, 0.7273, 0.1364, 0.7727, 0.1364, 0.7273, 0.1818, 0.8182, 0.1364, 0.8636, 0.1364, 0.8182, 0.2727, 0.0, 0.2273, 0.04545, 0.2273, 0.0, 0.2727, 0.09091, 0.2273, 0.1364, 0.2273, 0.09091, 0.2727, 0.1818, 0.2273, 0.2273, 0.2273, 0.1818, 0.2727, 0.2727, 0.2273, 0.3182, 0.2273, 0.2727, 0.2727, 0.3636, 0.2273, 0.4091, 0.2273, 0.3636, 0.2727, 0.4545, 0.2273, 0.5, 0.2273, 0.4545, 0.2727, 0.5455, 0.2273, 0.5909, 0.2273, 0.5455, 0.2727, 0.6364, 0.2273, 0.6818, 0.2273, 0.6364, 0.2727, 0.7273, 0.2273, 0.7727, 0.2273, 0.7273, 0.2727, 0.8182, 0.2273, 0.8636, 0.2273, 0.8182, 0.3636, 0.0, 0.3182, 0.04545, 0.3182, 0.0, 0.3636, 0.09091, 0.3182, 0.1364, 0.3182, 0.09091, 0.3636, 0.1818, 0.3182, 0.2273, 0.3182, 0.1818, 0.3636, 0.2727, 0.3182, 0.3182, 0.3182, 0.2727, 0.3636, 0.3636, 0.3182, 0.4091, 0.3182, 0.3636, 0.3636, 0.4545, 0.3182, 0.5, 0.3182, 0.4545, 0.3636, 0.5455, 0.3182, 0.5909, 0.3182, 0.5455, 0.3636, 0.6364, 0.3182, 0.6818, 0.3182, 0.6364, 0.3636, 0.7273, 0.3182, 0.7727, 0.3182, 0.7273, 0.3636, 0.8182, 0.3182, 0.8636, 0.3182, 0.8182, 0.4545, 0.0, 0.4091, 0.04545, 0.4091, 0.0, 0.3636, 0.09091, 0.4091, 0.1364, 0.3636, 0.1364, 0.4545, 0.1818, 0.4091, 0.2273, 0.4091, 0.1818, 0.4545, 0.2727, 0.4091, 0.3182, 0.4091, 0.2727, 0.4545, 0.3636, 0.4091, 0.4091, 0.4091, 0.3636, 0.4545, 0.4545, 0.4091, 0.5, 0.4091, 0.4545, 0.4545, 0.5455, 0.4091, 0.5909, 0.4091, 0.5455, 0.4545, 0.6364, 0.4091, 0.6818, 0.4091, 0.6364, 0.4545, 0.7273, 0.4091, 0.7727, 0.4091, 0.7273, 0.4545, 0.8182, 0.4091, 0.8636, 0.4091, 0.8182, 0.4545, 0.0, 0.5, 0.04545, 0.4545, 0.04545, 0.4545, 0.09091, 0.5, 0.1364, 0.4545, 0.1364, 0.5455, 0.1818, 0.5, 0.2273, 0.5, 0.1818, 0.5455, 0.2727, 0.5, 0.3182, 0.5, 0.2727, 0.4545, 0.3636, 0.5, 0.4091, 0.4545, 0.4091, 0.5455, 0.4545, 0.5, 0.5, 0.5, 0.4545, 0.5455, 0.5455, 0.5, 0.5909, 0.5, 0.5455, 0.5455, 0.6364, 0.5, 0.6818, 0.5, 0.6364, 0.5455, 0.7273, 0.5, 0.7727, 0.5, 0.7273, 0.4545, 0.8182, 0.5, 0.8636, 0.4545, 0.8636, 0.5455, 0.0, 0.5909, 0.04545, 0.5455, 0.04545, 0.6364, 0.09091, 0.5909, 0.1364, 0.5909, 0.09091, 0.6364, 0.1818, 0.5909, 0.2273, 0.5909, 0.1818, 0.6364, 0.2727, 0.5909, 0.3182, 0.5909, 0.2727, 0.6364, 0.3636, 0.5909, 0.4091, 0.5909, 0.3636, 0.5455, 0.4545, 0.5909, 0.5, 0.5455, 0.5, 0.6364, 0.5455, 0.5909, 0.5909, 0.5909, 0.5455, 0.6364, 0.6364, 0.5909, 0.6818, 0.5909, 0.6364, 0.5455, 0.7273, 0.5909, 0.7727, 0.5455, 0.7727, 0.6364, 0.8182, 0.5909, 0.8636, 0.5909, 0.8182, 0.7273, 0.0, 0.6818, 0.04545, 0.6818, 0.0, 0.7273, 0.09091, 0.6818, 0.1364, 0.6818, 0.09091, 0.7273, 0.1818, 0.6818, 0.2273, 0.6818, 0.1818, 0.7273, 0.2727, 0.6818, 0.3182, 0.6818, 0.2727, 0.7273, 0.3636, 0.6818, 0.4091, 0.6818, 0.3636, 0.7273, 0.4545, 0.6818, 0.5, 0.6818, 0.4545, 0.7273, 0.5455, 0.6818, 0.5909, 0.6818, 0.5455, 0.7273, 0.6364, 0.6818, 0.6818, 0.6818, 0.6364, 0.7273, 0.7273, 0.6818, 0.7727, 0.6818, 0.7273, 0.6364, 0.8182, 0.6818, 0.8636, 0.6364, 0.8636, 0.8182, 0.0, 0.7727, 0.04545, 0.7727, 0.0, 0.8182, 0.09091, 0.7727, 0.1364, 0.7727, 0.09091, 0.8182, 0.1818, 0.7727, 0.2273, 0.7727, 0.1818, 0.8182, 0.2727, 0.7727, 0.3182, 0.7727, 0.2727, 0.8182, 0.3636, 0.7727, 0.4091, 0.7727, 0.3636, 0.8182, 0.4545, 0.7727, 0.5, 0.7727, 0.4545, 0.8182, 0.5455, 0.7727, 0.5909, 0.7727, 0.5455, 0.8182, 0.6364, 0.7727, 0.6818, 0.7727, 0.6364, 0.8182, 0.7273, 0.7727, 0.7727, 0.7727, 0.7273, 0.8182, 0.8182, 0.7727, 0.8636, 0.7727, 0.8182, 0.9091, 0.0, 0.8636, 0.04545, 0.8636, 0.0, 0.9091, 0.09091, 0.8636, 0.1364, 0.8636, 0.09091, 0.9091, 0.1818, 0.8636, 0.2273, 0.8636, 0.1818, 0.9091, 0.2727, 0.8636, 0.3182, 0.8636, 0.2727, 0.9091, 0.3636, 0.8636, 0.4091, 0.8636, 0.3636, 0.9091, 0.4545, 0.8636, 0.5, 0.8636, 0.4545, 0.9091, 0.5455, 0.8636, 0.5909, 0.8636, 0.5455, 0.9091, 0.6364, 0.8636, 0.6818, 0.8636, 0.6364, 0.9091, 0.7273, 0.8636, 0.7727, 0.8636, 0.7273, 0.9091, 0.8182, 0.8636, 0.8636, 0.8636, 0.8182, 1.0, 0.0, 0.9545, 0.04545, 0.9545, 0.0, 1.0, 0.09091, 0.9545, 0.1364, 0.9545, 0.09091, 1.0, 0.1818, 0.9545, 0.2273, 0.9545, 0.1818, 1.0, 0.2727, 0.9545, 0.3182, 0.9545, 0.2727, 1.0, 0.3636, 0.9545, 0.4091, 0.9545, 0.3636, 1.0, 0.4545, 0.9545, 0.5, 0.9545, 0.4545, 1.0, 0.5455, 0.9545, 0.5909, 0.9545, 0.5455, 1.0, 0.6364, 0.9545, 0.6818, 0.9545, 0.6364, 1.0, 0.7273, 0.9545, 0.7727, 0.9545, 0.7273, 1.0, 0.8182, 0.9545, 0.8636, 0.9545, 0.8182, 1.0, 0.9091, 1.0, 0.9545, 0.9545, 0.9545, 0.09091, 0.9091, 0.09091, 0.9545, 0.04545, 0.9545, 0.1818, 0.9091, 0.1818, 0.9545, 0.1364, 0.9545, 0.1818, 0.9091, 0.2273, 0.9091, 0.2273, 0.9545, 0.2727, 0.9091, 0.3182, 0.9091, 0.3182, 0.9545, 0.4545, 0.9091, 0.4545, 0.9545, 0.4091, 0.9545, 0.5455, 0.9091, 0.5455, 0.9545, 0.5, 0.9545, 0.6364, 0.9091, 0.6364, 0.9545, 0.5909, 0.9545, 0.7273, 0.9091, 0.7273, 0.9545, 0.6818, 0.9545, 0.8182, 0.9091, 0.8182, 0.9545, 0.7727, 0.9545, 0.9091, 0.9091, 0.9091, 0.9545, 0.8636, 0.9545, 0.09091, 0.0, 0.09091, 0.04545, 0.04545, 0.04545, 0.09091, 0.09091, 0.09091, 0.1364, 0.04545, 0.1364, 0.09091, 0.1818, 0.09091, 0.2273, 0.04545, 0.2273, 0.09091, 0.2727, 0.09091, 0.3182, 0.04545, 0.3182, 0.09091, 0.3636, 0.09091, 0.4091, 0.04545, 0.4091, 0.09091, 0.4545, 0.09091, 0.5, 0.04545, 0.5, 0.09091, 0.5455, 0.09091, 0.5909, 0.04545, 0.5909, 0.09091, 0.6364, 0.09091, 0.6818, 0.04545, 0.6818, 0.09091, 0.7273, 0.09091, 0.7727, 0.04545, 0.7727, 0.09091, 0.8182, 0.09091, 0.8636, 0.04545, 0.8636, 0.1818, 0.0, 0.1818, 0.04545, 0.1364, 0.04545, 0.1818, 0.09091, 0.1818, 0.1364, 0.1364, 0.1364, 0.1818, 0.1818, 0.1818, 0.2273, 0.1364, 0.2273, 0.1818, 0.2727, 0.1818, 0.3182, 0.1364, 0.3182, 0.1818, 0.3636, 0.1818, 0.4091, 0.1364, 0.4091, 0.1818, 0.4545, 0.1818, 0.5, 0.1364, 0.5, 0.1818, 0.5455, 0.1818, 0.5909, 0.1364, 0.5909, 0.1818, 0.6364, 0.1818, 0.6818, 0.1364, 0.6818, 0.1818, 0.7273, 0.1818, 0.7727, 0.1364, 0.7727, 0.1818, 0.8182, 0.1818, 0.8636, 0.1364, 0.8636, 0.2727, 0.0, 0.2727, 0.04545, 0.2273, 0.04545, 0.2727, 0.09091, 0.2727, 0.1364, 0.2273, 0.1364, 0.2727, 0.1818, 0.2727, 0.2273, 0.2273, 0.2273, 0.2727, 0.2727, 0.2727, 0.3182, 0.2273, 0.3182, 0.2727, 0.3636, 0.2727, 0.4091, 0.2273, 0.4091, 0.2727, 0.4545, 0.2727, 0.5, 0.2273, 0.5, 0.2727, 0.5455, 0.2727, 0.5909, 0.2273, 0.5909, 0.2727, 0.6364, 0.2727, 0.6818, 0.2273, 0.6818, 0.2727, 0.7273, 0.2727, 0.7727, 0.2273, 0.7727, 0.2727, 0.8182, 0.2727, 0.8636, 0.2273, 0.8636, 0.3636, 0.0, 0.3636, 0.04545, 0.3182, 0.04545, 0.3636, 0.09091, 0.3636, 0.1364, 0.3182, 0.1364, 0.3636, 0.1818, 0.3636, 0.2273, 0.3182, 0.2273, 0.3636, 0.2727, 0.3636, 0.3182, 0.3182, 0.3182, 0.3636, 0.3636, 0.3636, 0.4091, 0.3182, 0.4091, 0.3636, 0.4545, 0.3636, 0.5, 0.3182, 0.5, 0.3636, 0.5455, 0.3636, 0.5909, 0.3182, 0.5909, 0.3636, 0.6364, 0.3636, 0.6818, 0.3182, 0.6818, 0.3636, 0.7273, 0.3636, 0.7727, 0.3182, 0.7727, 0.3636, 0.8182, 0.3636, 0.8636, 0.3182, 0.8636, 0.4545, 0.0, 0.4545, 0.04545, 0.4091, 0.04545, 0.3636, 0.09091, 0.4091, 0.09091, 0.4091, 0.1364, 0.4545, 0.1818, 0.4545, 0.2273, 0.4091, 0.2273, 0.4545, 0.2727, 0.4545, 0.3182, 0.4091, 0.3182, 0.4545, 0.3636, 0.4545, 0.4091, 0.4091, 0.4091, 0.4545, 0.4545, 0.4545, 0.5, 0.4091, 0.5, 0.4545, 0.5455, 0.4545, 0.5909, 0.4091, 0.5909, 0.4545, 0.6364, 0.4545, 0.6818, 0.4091, 0.6818, 0.4545, 0.7273, 0.4545, 0.7727, 0.4091, 0.7727, 0.4545, 0.8182, 0.4545, 0.8636, 0.4091, 0.8636, 0.4545, 0.0, 0.5, 0.0, 0.5, 0.04545, 0.4545, 0.09091, 0.5, 0.09091, 0.5, 0.1364, 0.5455, 0.1818, 0.5455, 0.2273, 0.5, 0.2273, 0.5455, 0.2727, 0.5455, 0.3182, 0.5, 0.3182, 0.4545, 0.3636, 0.5, 0.3636, 0.5, 0.4091, 0.5455, 0.4545, 0.5455, 0.5, 0.5, 0.5, 0.5455, 0.5455, 0.5455, 0.5909, 0.5, 0.5909, 0.5455, 0.6364, 0.5455, 0.6818, 0.5, 0.6818, 0.5455, 0.7273, 0.5455, 0.7727, 0.5, 0.7727, 0.4545, 0.8182, 0.5, 0.8182, 0.5, 0.8636, 0.5455, 0.0, 0.5909, 0.0, 0.5909, 0.04545, 0.6364, 0.09091, 0.6364, 0.1364, 0.5909, 0.1364, 0.6364, 0.1818, 0.6364, 0.2273, 0.5909, 0.2273, 0.6364, 0.2727, 0.6364, 0.3182, 0.5909, 0.3182, 0.6364, 0.3636, 0.6364, 0.4091, 0.5909, 0.4091, 0.5455, 0.4545, 0.5909, 0.4545, 0.5909, 0.5, 0.6364, 0.5455, 0.6364, 0.5909, 0.5909, 0.5909, 0.6364, 0.6364, 0.6364, 0.6818, 0.5909, 0.6818, 0.5455, 0.7273, 0.5909, 0.7273, 0.5909, 0.7727, 0.6364, 0.8182, 0.6364, 0.8636, 0.5909, 0.8636, 0.7273, 0.0, 0.7273, 0.04545, 0.6818, 0.04545, 0.7273, 0.09091, 0.7273, 0.1364, 0.6818, 0.1364, 0.7273, 0.1818, 0.7273, 0.2273, 0.6818, 0.2273, 0.7273, 0.2727, 0.7273, 0.3182, 0.6818, 0.3182, 0.7273, 0.3636, 0.7273, 0.4091, 0.6818, 0.4091, 0.7273, 0.4545, 0.7273, 0.5, 0.6818, 0.5, 0.7273, 0.5455, 0.7273, 0.5909, 0.6818, 0.5909, 0.7273, 0.6364, 0.7273, 0.6818, 0.6818, 0.6818, 0.7273, 0.7273, 0.7273, 0.7727, 0.6818, 0.7727, 0.6364, 0.8182, 0.6818, 0.8182, 0.6818, 0.8636, 0.8182, 0.0, 0.8182, 0.04545, 0.7727, 0.04545, 0.8182, 0.09091, 0.8182, 0.1364, 0.7727, 0.1364, 0.8182, 0.1818, 0.8182, 0.2273, 0.7727, 0.2273, 0.8182, 0.2727, 0.8182, 0.3182, 0.7727, 0.3182, 0.8182, 0.3636, 0.8182, 0.4091, 0.7727, 0.4091, 0.8182, 0.4545, 0.8182, 0.5, 0.7727, 0.5, 0.8182, 0.5455, 0.8182, 0.5909, 0.7727, 0.5909, 0.8182, 0.6364, 0.8182, 0.6818, 0.7727, 0.6818, 0.8182, 0.7273, 0.8182, 0.7727, 0.7727, 0.7727, 0.8182, 0.8182, 0.8182, 0.8636, 0.7727, 0.8636, 0.9091, 0.0, 0.9091, 0.04545, 0.8636, 0.04545, 0.9091, 0.09091, 0.9091, 0.1364, 0.8636, 0.1364, 0.9091, 0.1818, 0.9091, 0.2273, 0.8636, 0.2273, 0.9091, 0.2727, 0.9091, 0.3182, 0.8636, 0.3182, 0.9091, 0.3636, 0.9091, 0.4091, 0.8636, 0.4091, 0.9091, 0.4545, 0.9091, 0.5, 0.8636, 0.5, 0.9091, 0.5455, 0.9091, 0.5909, 0.8636, 0.5909, 0.9091, 0.6364, 0.9091, 0.6818, 0.8636, 0.6818, 0.9091, 0.7273, 0.9091, 0.7727, 0.8636, 0.7727, 0.9091, 0.8182, 0.9091, 0.8636, 0.8636, 0.8636, 1.0, 0.0, 1.0, 0.04545, 0.9545, 0.04545, 1.0, 0.09091, 1.0, 0.1364, 0.9545, 0.1364, 1.0, 0.1818, 1.0, 0.2273, 0.9545, 0.2273, 1.0, 0.2727, 1.0, 0.3182, 0.9545, 0.3182, 1.0, 0.3636, 1.0, 0.4091, 0.9545, 0.4091, 1.0, 0.4545, 1.0, 0.5, 0.9545, 0.5, 1.0, 0.5455, 1.0, 0.5909, 0.9545, 0.5909, 1.0, 0.6364, 1.0, 0.6818, 0.9545, 0.6818, 1.0, 0.7273, 1.0, 0.7727, 0.9545, 0.7727, 1.0, 0.8182, 1.0, 0.8636, 0.9545, 0.8636, 0.9545, 0.8636, 0.9545, 0.9091, 0.9091, 0.9091, 0.9545, 0.8636, 1.0, 0.8636, 0.9545, 0.9091, 1.0, 0.8636, 1.0, 0.9091, 0.9545, 0.9091, 0.9545, 0.7727, 0.9545, 0.8182, 0.9091, 0.8182, 0.9545, 0.7727, 1.0, 0.7727, 0.9545, 0.8182, 1.0, 0.7727, 1.0, 0.8182, 0.9545, 0.8182, 0.9545, 0.6818, 0.9545, 0.7273, 0.9091, 0.7273, 0.9545, 0.6818, 1.0, 0.6818, 0.9545, 0.7273, 1.0, 0.6818, 1.0, 0.7273, 0.9545, 0.7273, 0.9545, 0.5909, 0.9545, 0.6364, 0.9091, 0.6364, 0.9545, 0.5909, 1.0, 0.5909, 0.9545, 0.6364, 1.0, 0.5909, 1.0, 0.6364, 0.9545, 0.6364, 0.9545, 0.5, 0.9545, 0.5455, 0.9091, 0.5455, 0.9545, 0.5, 1.0, 0.5, 0.9545, 0.5455, 1.0, 0.5, 1.0, 0.5455, 0.9545, 0.5455, 0.9545, 0.4091, 0.9545, 0.4545, 0.9091, 0.4545, 0.9545, 0.4091, 1.0, 0.4091, 0.9545, 0.4545, 1.0, 0.4091, 1.0, 0.4545, 0.9545, 0.4545, 0.9545, 0.3182, 0.9545, 0.3636, 0.9091, 0.3636, 0.9545, 0.3182, 1.0, 0.3182, 0.9545, 0.3636, 1.0, 0.3182, 1.0, 0.3636, 0.9545, 0.3636, 0.9545, 0.2273, 0.9545, 0.2727, 0.9091, 0.2727, 0.9545, 0.2273, 1.0, 0.2273, 0.9545, 0.2727, 1.0, 0.2273, 1.0, 0.2727, 0.9545, 0.2727, 0.9545, 0.1364, 0.9545, 0.1818, 0.9091, 0.1818, 0.9545, 0.1364, 1.0, 0.1364, 0.9545, 0.1818, 1.0, 0.1364, 1.0, 0.1818, 0.9545, 0.1818, 0.9545, 0.04545, 0.9545, 0.09091, 0.9091, 0.09091, 0.9545, 0.04545, 1.0, 0.04545, 0.9545, 0.09091, 1.0, 0.04545, 1.0, 0.09091, 0.9545, 0.09091, 0.8636, 0.8636, 0.8636, 0.9091, 0.8182, 0.9091, 0.8636, 0.8636, 0.9091, 0.8636, 0.8636, 0.9091, 0.9091, 0.8636, 0.9091, 0.9091, 0.8636, 0.9091, 0.8636, 0.7727, 0.8636, 0.8182, 0.8182, 0.8182, 0.8636, 0.7727, 0.9091, 0.7727, 0.8636, 0.8182, 0.9091, 0.7727, 0.9091, 0.8182, 0.8636, 0.8182, 0.8636, 0.6818, 0.8636, 0.7273, 0.8182, 0.7273, 0.8636, 0.6818, 0.9091, 0.6818, 0.8636, 0.7273, 0.9091, 0.6818, 0.9091, 0.7273, 0.8636, 0.7273, 0.8636, 0.5909, 0.8636, 0.6364, 0.8182, 0.6364, 0.8636, 0.5909, 0.9091, 0.5909, 0.8636, 0.6364, 0.9091, 0.5909, 0.9091, 0.6364, 0.8636, 0.6364, 0.8636, 0.5, 0.8636, 0.5455, 0.8182, 0.5455, 0.8636, 0.5, 0.9091, 0.5, 0.8636, 0.5455, 0.9091, 0.5, 0.9091, 0.5455, 0.8636, 0.5455, 0.8636, 0.4091, 0.8636, 0.4545, 0.8182, 0.4545, 0.8636, 0.4091, 0.9091, 0.4091, 0.8636, 0.4545, 0.9091, 0.4091, 0.9091, 0.4545, 0.8636, 0.4545, 0.8636, 0.3182, 0.8636, 0.3636, 0.8182, 0.3636, 0.8636, 0.3182, 0.9091, 0.3182, 0.8636, 0.3636, 0.9091, 0.3182, 0.9091, 0.3636, 0.8636, 0.3636, 0.8636, 0.2273, 0.8636, 0.2727, 0.8182, 0.2727, 0.8636, 0.2273, 0.9091, 0.2273, 0.8636, 0.2727, 0.9091, 0.2273, 0.9091, 0.2727, 0.8636, 0.2727, 0.8636, 0.1364, 0.8636, 0.1818, 0.8182, 0.1818, 0.8636, 0.1364, 0.9091, 0.1364, 0.8636, 0.1818, 0.9091, 0.1364, 0.9091, 0.1818, 0.8636, 0.1818, 0.8636, 0.04545, 0.8636, 0.09091, 0.8182, 0.09091, 0.8636, 0.04545, 0.9091, 0.04545, 0.8636, 0.09091, 0.9091, 0.04545, 0.9091, 0.09091, 0.8636, 0.09091, 0.7727, 0.8636, 0.7727, 0.9091, 0.7273, 0.9091, 0.7727, 0.8636, 0.8182, 0.8636, 0.7727, 0.9091, 0.8182, 0.8636, 0.8182, 0.9091, 0.7727, 0.9091, 0.7727, 0.7727, 0.7727, 0.8182, 0.7273, 0.8182, 0.7727, 0.7727, 0.8182, 0.7727, 0.7727, 0.8182, 0.8182, 0.7727, 0.8182, 0.8182, 0.7727, 0.8182, 0.7727, 0.6818, 0.7727, 0.7273, 0.7273, 0.7273, 0.7727, 0.6818, 0.8182, 0.6818, 0.7727, 0.7273, 0.8182, 0.6818, 0.8182, 0.7273, 0.7727, 0.7273, 0.7727, 0.5909, 0.7727, 0.6364, 0.7273, 0.6364, 0.7727, 0.5909, 0.8182, 0.5909, 0.7727, 0.6364, 0.8182, 0.5909, 0.8182, 0.6364, 0.7727, 0.6364, 0.7727, 0.5, 0.7727, 0.5455, 0.7273, 0.5455, 0.7727, 0.5, 0.8182, 0.5, 0.7727, 0.5455, 0.8182, 0.5, 0.8182, 0.5455, 0.7727, 0.5455, 0.7727, 0.4091, 0.7727, 0.4545, 0.7273, 0.4545, 0.7727, 0.4091, 0.8182, 0.4091, 0.7727, 0.4545, 0.8182, 0.4091, 0.8182, 0.4545, 0.7727, 0.4545, 0.7727, 0.3182, 0.7727, 0.3636, 0.7273, 0.3636, 0.7727, 0.3182, 0.8182, 0.3182, 0.7727, 0.3636, 0.8182, 0.3182, 0.8182, 0.3636, 0.7727, 0.3636, 0.7727, 0.2273, 0.7727, 0.2727, 0.7273, 0.2727, 0.7727, 0.2273, 0.8182, 0.2273, 0.7727, 0.2727, 0.8182, 0.2273, 0.8182, 0.2727, 0.7727, 0.2727, 0.7727, 0.1364, 0.7727, 0.1818, 0.7273, 0.1818, 0.7727, 0.1364, 0.8182, 0.1364, 0.7727, 0.1818, 0.8182, 0.1364, 0.8182, 0.1818, 0.7727, 0.1818, 0.7727, 0.04545, 0.7727, 0.09091, 0.7273, 0.09091, 0.7727, 0.04545, 0.8182, 0.04545, 0.7727, 0.09091, 0.8182, 0.04545, 0.8182, 0.09091, 0.7727, 0.09091, 0.6818, 0.8636, 0.7273, 0.8636, 0.7273, 0.9091, 0.6818, 0.8636, 0.6818, 0.8182, 0.7273, 0.8636, 0.6818, 0.8182, 0.7273, 0.8182, 0.7273, 0.8636, 0.6818, 0.7727, 0.6818, 0.8182, 0.6364, 0.8182, 0.6818, 0.7727, 0.7273, 0.7727, 0.6818, 0.8182, 0.7273, 0.7727, 0.7273, 0.8182, 0.6818, 0.8182, 0.6818, 0.6818, 0.6818, 0.7273, 0.6364, 0.7273, 0.6818, 0.6818, 0.7273, 0.6818, 0.6818, 0.7273, 0.7273, 0.6818, 0.7273, 0.7273, 0.6818, 0.7273, 0.6818, 0.5909, 0.6818, 0.6364, 0.6364, 0.6364, 0.6818, 0.5909, 0.7273, 0.5909, 0.6818, 0.6364, 0.7273, 0.5909, 0.7273, 0.6364, 0.6818, 0.6364, 0.6818, 0.5, 0.6818, 0.5455, 0.6364, 0.5455, 0.6818, 0.5, 0.7273, 0.5, 0.6818, 0.5455, 0.7273, 0.5, 0.7273, 0.5455, 0.6818, 0.5455, 0.6818, 0.4091, 0.6818, 0.4545, 0.6364, 0.4545, 0.6818, 0.4091, 0.7273, 0.4091, 0.6818, 0.4545, 0.7273, 0.4091, 0.7273, 0.4545, 0.6818, 0.4545, 0.6818, 0.3182, 0.6818, 0.3636, 0.6364, 0.3636, 0.6818, 0.3182, 0.7273, 0.3182, 0.6818, 0.3636, 0.7273, 0.3182, 0.7273, 0.3636, 0.6818, 0.3636, 0.6818, 0.2273, 0.6818, 0.2727, 0.6364, 0.2727, 0.6818, 0.2273, 0.7273, 0.2273, 0.6818, 0.2727, 0.7273, 0.2273, 0.7273, 0.2727, 0.6818, 0.2727, 0.6818, 0.1364, 0.6818, 0.1818, 0.6364, 0.1818, 0.6818, 0.1364, 0.7273, 0.1364, 0.6818, 0.1818, 0.7273, 0.1364, 0.7273, 0.1818, 0.6818, 0.1818, 0.6818, 0.04545, 0.6818, 0.09091, 0.6364, 0.09091, 0.6818, 0.04545, 0.7273, 0.04545, 0.6818, 0.09091, 0.7273, 0.04545, 0.7273, 0.09091, 0.6818, 0.09091, 0.5909, 0.8636, 0.5909, 0.9091, 0.5455, 0.9091, 0.5909, 0.8636, 0.6364, 0.8636, 0.5909, 0.9091, 0.6364, 0.8636, 0.6364, 0.9091, 0.5909, 0.9091, 0.5909, 0.7727, 0.6364, 0.7727, 0.6364, 0.8182, 0.5909, 0.7727, 0.5909, 0.7273, 0.6364, 0.7727, 0.5909, 0.7273, 0.6364, 0.7273, 0.6364, 0.7727, 0.5909, 0.6818, 0.5909, 0.7273, 0.5455, 0.7273, 0.5909, 0.6818, 0.6364, 0.6818, 0.5909, 0.7273, 0.6364, 0.6818, 0.6364, 0.7273, 0.5909, 0.7273, 0.5909, 0.5909, 0.5909, 0.6364, 0.5455, 0.6364, 0.5909, 0.5909, 0.6364, 0.5909, 0.5909, 0.6364, 0.6364, 0.5909, 0.6364, 0.6364, 0.5909, 0.6364, 0.5909, 0.5, 0.6364, 0.5, 0.6364, 0.5455, 0.5909, 0.5, 0.5909, 0.4545, 0.6364, 0.5, 0.5909, 0.4545, 0.6364, 0.4545, 0.6364, 0.5, 0.5909, 0.4091, 0.5909, 0.4545, 0.5455, 0.4545, 0.5909, 0.4091, 0.6364, 0.4091, 0.5909, 0.4545, 0.6364, 0.4091, 0.6364, 0.4545, 0.5909, 0.4545, 0.5909, 0.3182, 0.5909, 0.3636, 0.5455, 0.3636, 0.5909, 0.3182, 0.6364, 0.3182, 0.5909, 0.3636, 0.6364, 0.3182, 0.6364, 0.3636, 0.5909, 0.3636, 0.5909, 0.2273, 0.5909, 0.2727, 0.5455, 0.2727, 0.5909, 0.2273, 0.6364, 0.2273, 0.5909, 0.2727, 0.6364, 0.2273, 0.6364, 0.2727, 0.5909, 0.2727, 0.5909, 0.1364, 0.5909, 0.1818, 0.5455, 0.1818, 0.5909, 0.1364, 0.6364, 0.1364, 0.5909, 0.1818, 0.6364, 0.1364, 0.6364, 0.1818, 0.5909, 0.1818, 0.5909, 0.04545, 0.6364, 0.04545, 0.6364, 0.09091, 0.5909, 0.04545, 0.5909, 0.0, 0.6364, 0.04545, 0.5909, 0.0, 0.6364, 0.0, 0.6364, 0.04545, 0.5, 0.8636, 0.5455, 0.8636, 0.5455, 0.9091, 0.5, 0.8636, 0.5, 0.8182, 0.5455, 0.8636, 0.5, 0.8182, 0.5455, 0.8182, 0.5455, 0.8636, 0.5, 0.7727, 0.5, 0.8182, 0.4545, 0.8182, 0.5, 0.7727, 0.5455, 0.7727, 0.5, 0.8182, 0.5455, 0.7727, 0.5455, 0.8182, 0.5, 0.8182, 0.5, 0.6818, 0.5, 0.7273, 0.4545, 0.7273, 0.5, 0.6818, 0.5455, 0.6818, 0.5, 0.7273, 0.5455, 0.6818, 0.5455, 0.7273, 0.5, 0.7273, 0.5, 0.5909, 0.5, 0.6364, 0.4545, 0.6364, 0.5, 0.5909, 0.5455, 0.5909, 0.5, 0.6364, 0.5455, 0.5909, 0.5455, 0.6364, 0.5, 0.6364, 0.5, 0.5, 0.5, 0.5455, 0.4545, 0.5455, 0.5, 0.5, 0.5455, 0.5, 0.5, 0.5455, 0.5455, 0.5, 0.5455, 0.5455, 0.5, 0.5455, 0.5, 0.4091, 0.5455, 0.4091, 0.5455, 0.4545, 0.5, 0.4091, 0.5, 0.3636, 0.5455, 0.4091, 0.5, 0.3636, 0.5455, 0.3636, 0.5455, 0.4091, 0.5, 0.3182, 0.5, 0.3636, 0.4545, 0.3636, 0.5, 0.3182, 0.5455, 0.3182, 0.5, 0.3636, 0.5455, 0.3182, 0.5455, 0.3636, 0.5, 0.3636, 0.5, 0.2273, 0.5, 0.2727, 0.4545, 0.2727, 0.5, 0.2273, 0.5455, 0.2273, 0.5, 0.2727, 0.5455, 0.2273, 0.5455, 0.2727, 0.5, 0.2727, 0.5, 0.1364, 0.5455, 0.1364, 0.5455, 0.1818, 0.5, 0.1364, 0.5, 0.09091, 0.5455, 0.1364, 0.5, 0.09091, 0.5455, 0.09091, 0.5455, 0.1364, 0.5, 0.04545, 0.5455, 0.04545, 0.5455, 0.09091, 0.5, 0.04545, 0.5, 0.0, 0.5455, 0.04545, 0.5, 0.0, 0.5455, 0.0, 0.5455, 0.04545, 0.4091, 0.8636, 0.4091, 0.9091, 0.3636, 0.9091, 0.4091, 0.8636, 0.4545, 0.8636, 0.4091, 0.9091, 0.4545, 0.8636, 0.4545, 0.9091, 0.4091, 0.9091, 0.4091, 0.7727, 0.4091, 0.8182, 0.3636, 0.8182, 0.4091, 0.7727, 0.4545, 0.7727, 0.4091, 0.8182, 0.4545, 0.7727, 0.4545, 0.8182, 0.4091, 0.8182, 0.4091, 0.6818, 0.4091, 0.7273, 0.3636, 0.7273, 0.4091, 0.6818, 0.4545, 0.6818, 0.4091, 0.7273, 0.4545, 0.6818, 0.4545, 0.7273, 0.4091, 0.7273, 0.4091, 0.5909, 0.4091, 0.6364, 0.3636, 0.6364, 0.4091, 0.5909, 0.4545, 0.5909, 0.4091, 0.6364, 0.4545, 0.5909, 0.4545, 0.6364, 0.4091, 0.6364, 0.4091, 0.5, 0.4091, 0.5455, 0.3636, 0.5455, 0.4091, 0.5, 0.4545, 0.5, 0.4091, 0.5455, 0.4545, 0.5, 0.4545, 0.5455, 0.4091, 0.5455, 0.4091, 0.4091, 0.4091, 0.4545, 0.3636, 0.4545, 0.4091, 0.4091, 0.4545, 0.4091, 0.4091, 0.4545, 0.4545, 0.4091, 0.4545, 0.4545, 0.4091, 0.4545, 0.4091, 0.3182, 0.4091, 0.3636, 0.3636, 0.3636, 0.4091, 0.3182, 0.4545, 0.3182, 0.4091, 0.3636, 0.4545, 0.3182, 0.4545, 0.3636, 0.4091, 0.3636, 0.4091, 0.2273, 0.4091, 0.2727, 0.3636, 0.2727, 0.4091, 0.2273, 0.4545, 0.2273, 0.4091, 0.2727, 0.4545, 0.2273, 0.4545, 0.2727, 0.4091, 0.2727, 0.4091, 0.1364, 0.4545, 0.1364, 0.4545, 0.1818, 0.4091, 0.1364, 0.4091, 0.09091, 0.4545, 0.1364, 0.4091, 0.09091, 0.4545, 0.09091, 0.4545, 0.1364, 0.4091, 0.04545, 0.4091, 0.09091, 0.3636, 0.09091, 0.4091, 0.04545, 0.4545, 0.04545, 0.4091, 0.09091, 0.4545, 0.04545, 0.4545, 0.09091, 0.4091, 0.09091, 0.3182, 0.8636, 0.3182, 0.9091, 0.2727, 0.9091, 0.3182, 0.8636, 0.3636, 0.8636, 0.3182, 0.9091, 0.3636, 0.8636, 0.3636, 0.9091, 0.3182, 0.9091, 0.3182, 0.7727, 0.3182, 0.8182, 0.2727, 0.8182, 0.3182, 0.7727, 0.3636, 0.7727, 0.3182, 0.8182, 0.3636, 0.7727, 0.3636, 0.8182, 0.3182, 0.8182, 0.3182, 0.6818, 0.3182, 0.7273, 0.2727, 0.7273, 0.3182, 0.6818, 0.3636, 0.6818, 0.3182, 0.7273, 0.3636, 0.6818, 0.3636, 0.7273, 0.3182, 0.7273, 0.3182, 0.5909, 0.3182, 0.6364, 0.2727, 0.6364, 0.3182, 0.5909, 0.3636, 0.5909, 0.3182, 0.6364, 0.3636, 0.5909, 0.3636, 0.6364, 0.3182, 0.6364, 0.3182, 0.5, 0.3182, 0.5455, 0.2727, 0.5455, 0.3182, 0.5, 0.3636, 0.5, 0.3182, 0.5455, 0.3636, 0.5, 0.3636, 0.5455, 0.3182, 0.5455, 0.3182, 0.4091, 0.3182, 0.4545, 0.2727, 0.4545, 0.3182, 0.4091, 0.3636, 0.4091, 0.3182, 0.4545, 0.3636, 0.4091, 0.3636, 0.4545, 0.3182, 0.4545, 0.3182, 0.3182, 0.3182, 0.3636, 0.2727, 0.3636, 0.3182, 0.3182, 0.3636, 0.3182, 0.3182, 0.3636, 0.3636, 0.3182, 0.3636, 0.3636, 0.3182, 0.3636, 0.3182, 0.2273, 0.3182, 0.2727, 0.2727, 0.2727, 0.3182, 0.2273, 0.3636, 0.2273, 0.3182, 0.2727, 0.3636, 0.2273, 0.3636, 0.2727, 0.3182, 0.2727, 0.3182, 0.1364, 0.3182, 0.1818, 0.2727, 0.1818, 0.3182, 0.1364, 0.3636, 0.1364, 0.3182, 0.1818, 0.3636, 0.1364, 0.3636, 0.1818, 0.3182, 0.1818, 0.3182, 0.04545, 0.3182, 0.09091, 0.2727, 0.09091, 0.3182, 0.04545, 0.3636, 0.04545, 0.3182, 0.09091, 0.3636, 0.04545, 0.3636, 0.09091, 0.3182, 0.09091, 0.2273, 0.8636, 0.2273, 0.9091, 0.1818, 0.9091, 0.2273, 0.8636, 0.2727, 0.8636, 0.2273, 0.9091, 0.2727, 0.8636, 0.2727, 0.9091, 0.2273, 0.9091, 0.2273, 0.7727, 0.2273, 0.8182, 0.1818, 0.8182, 0.2273, 0.7727, 0.2727, 0.7727, 0.2273, 0.8182, 0.2727, 0.7727, 0.2727, 0.8182, 0.2273, 0.8182, 0.2273, 0.6818, 0.2273, 0.7273, 0.1818, 0.7273, 0.2273, 0.6818, 0.2727, 0.6818, 0.2273, 0.7273, 0.2727, 0.6818, 0.2727, 0.7273, 0.2273, 0.7273, 0.2273, 0.5909, 0.2273, 0.6364, 0.1818, 0.6364, 0.2273, 0.5909, 0.2727, 0.5909, 0.2273, 0.6364, 0.2727, 0.5909, 0.2727, 0.6364, 0.2273, 0.6364, 0.2273, 0.5, 0.2273, 0.5455, 0.1818, 0.5455, 0.2273, 0.5, 0.2727, 0.5, 0.2273, 0.5455, 0.2727, 0.5, 0.2727, 0.5455, 0.2273, 0.5455, 0.2273, 0.4091, 0.2273, 0.4545, 0.1818, 0.4545, 0.2273, 0.4091, 0.2727, 0.4091, 0.2273, 0.4545, 0.2727, 0.4091, 0.2727, 0.4545, 0.2273, 0.4545, 0.2273, 0.3182, 0.2273, 0.3636, 0.1818, 0.3636, 0.2273, 0.3182, 0.2727, 0.3182, 0.2273, 0.3636, 0.2727, 0.3182, 0.2727, 0.3636, 0.2273, 0.3636, 0.2273, 0.2273, 0.2273, 0.2727, 0.1818, 0.2727, 0.2273, 0.2273, 0.2727, 0.2273, 0.2273, 0.2727, 0.2727, 0.2273, 0.2727, 0.2727, 0.2273, 0.2727, 0.2273, 0.1364, 0.2273, 0.1818, 0.1818, 0.1818, 0.2273, 0.1364, 0.2727, 0.1364, 0.2273, 0.1818, 0.2727, 0.1364, 0.2727, 0.1818, 0.2273, 0.1818, 0.2273, 0.04545, 0.2273, 0.09091, 0.1818, 0.09091, 0.2273, 0.04545, 0.2727, 0.04545, 0.2273, 0.09091, 0.2727, 0.04545, 0.2727, 0.09091, 0.2273, 0.09091, 0.1364, 0.8636, 0.1364, 0.9091, 0.09091, 0.9091, 0.1364, 0.8636, 0.1818, 0.8636, 0.1364, 0.9091, 0.1818, 0.8636, 0.1818, 0.9091, 0.1364, 0.9091, 0.1364, 0.7727, 0.1364, 0.8182, 0.09091, 0.8182, 0.1364, 0.7727, 0.1818, 0.7727, 0.1364, 0.8182, 0.1818, 0.7727, 0.1818, 0.8182, 0.1364, 0.8182, 0.1364, 0.6818, 0.1364, 0.7273, 0.09091, 0.7273, 0.1364, 0.6818, 0.1818, 0.6818, 0.1364, 0.7273, 0.1818, 0.6818, 0.1818, 0.7273, 0.1364, 0.7273, 0.1364, 0.5909, 0.1364, 0.6364, 0.09091, 0.6364, 0.1364, 0.5909, 0.1818, 0.5909, 0.1364, 0.6364, 0.1818, 0.5909, 0.1818, 0.6364, 0.1364, 0.6364, 0.1364, 0.5, 0.1364, 0.5455, 0.09091, 0.5455, 0.1364, 0.5, 0.1818, 0.5, 0.1364, 0.5455, 0.1818, 0.5, 0.1818, 0.5455, 0.1364, 0.5455, 0.1364, 0.4091, 0.1364, 0.4545, 0.09091, 0.4545, 0.1364, 0.4091, 0.1818, 0.4091, 0.1364, 0.4545, 0.1818, 0.4091, 0.1818, 0.4545, 0.1364, 0.4545, 0.1364, 0.3182, 0.1364, 0.3636, 0.09091, 0.3636, 0.1364, 0.3182, 0.1818, 0.3182, 0.1364, 0.3636, 0.1818, 0.3182, 0.1818, 0.3636, 0.1364, 0.3636, 0.1364, 0.2273, 0.1364, 0.2727, 0.09091, 0.2727, 0.1364, 0.2273, 0.1818, 0.2273, 0.1364, 0.2727, 0.1818, 0.2273, 0.1818, 0.2727, 0.1364, 0.2727, 0.1364, 0.1364, 0.1364, 0.1818, 0.09091, 0.1818, 0.1364, 0.1364, 0.1818, 0.1364, 0.1364, 0.1818, 0.1818, 0.1364, 0.1818, 0.1818, 0.1364, 0.1818, 0.1364, 0.04545, 0.1364, 0.09091, 0.09091, 0.09091, 0.1364, 0.04545, 0.1818, 0.04545, 0.1364, 0.09091, 0.1818, 0.04545, 0.1818, 0.09091, 0.1364, 0.09091, 0.04545, 0.8636, 0.04545, 0.9091, 0.0, 0.9091, 0.04545, 0.8636, 0.09091, 0.8636, 0.04545, 0.9091, 0.09091, 0.8636, 0.09091, 0.9091, 0.04545, 0.9091, 0.04545, 0.7727, 0.04545, 0.8182, 0.0, 0.8182, 0.04545, 0.7727, 0.09091, 0.7727, 0.04545, 0.8182, 0.09091, 0.7727, 0.09091, 0.8182, 0.04545, 0.8182, 0.04545, 0.6818, 0.04545, 0.7273, 0.0, 0.7273, 0.04545, 0.6818, 0.09091, 0.6818, 0.04545, 0.7273, 0.09091, 0.6818, 0.09091, 0.7273, 0.04545, 0.7273, 0.04545, 0.5909, 0.04545, 0.6364, 0.0, 0.6364, 0.04545, 0.5909, 0.09091, 0.5909, 0.04545, 0.6364, 0.09091, 0.5909, 0.09091, 0.6364, 0.04545, 0.6364, 0.04545, 0.5, 0.04545, 0.5455, 0.0, 0.5455, 0.04545, 0.5, 0.09091, 0.5, 0.04545, 0.5455, 0.09091, 0.5, 0.09091, 0.5455, 0.04545, 0.5455, 0.04545, 0.4091, 0.04545, 0.4545, 0.0, 0.4545, 0.04545, 0.4091, 0.09091, 0.4091, 0.04545, 0.4545, 0.09091, 0.4091, 0.09091, 0.4545, 0.04545, 0.4545, 0.04545, 0.3182, 0.04545, 0.3636, 0.0, 0.3636, 0.04545, 0.3182, 0.09091, 0.3182, 0.04545, 0.3636, 0.09091, 0.3182, 0.09091, 0.3636, 0.04545, 0.3636, 0.04545, 0.2273, 0.04545, 0.2727, 0.0, 0.2727, 0.04545, 0.2273, 0.09091, 0.2273, 0.04545, 0.2727, 0.09091, 0.2273, 0.09091, 0.2727, 0.04545, 0.2727, 0.04545, 0.1364, 0.04545, 0.1818, 0.0, 0.1818, 0.04545, 0.1364, 0.09091, 0.1364, 0.04545, 0.1818, 0.09091, 0.1364, 0.09091, 0.1818, 0.04545, 0.1818, 0.04545, 0.04545, 0.04545, 0.09091, 0.0, 0.09091, 0.04545, 0.04545, 0.09091, 0.04545, 0.04545, 0.09091, 0.09091, 0.04545, 0.09091, 0.09091, 0.04545, 0.09091, 0.8636, 0.9545, 0.8636, 1.0, 0.8182, 1.0, 0.8636, 0.9545, 0.9091, 0.9545, 0.8636, 1.0, 0.9091, 0.9545, 0.9091, 1.0, 0.8636, 1.0, 0.7727, 0.9545, 0.7727, 1.0, 0.7273, 1.0, 0.7727, 0.9545, 0.8182, 0.9545, 0.7727, 1.0, 0.8182, 0.9545, 0.8182, 1.0, 0.7727, 1.0, 0.6818, 0.9545, 0.6818, 1.0, 0.6364, 1.0, 0.6818, 0.9545, 0.7273, 0.9545, 0.6818, 1.0, 0.7273, 0.9545, 0.7273, 1.0, 0.6818, 1.0, 0.5909, 0.9545, 0.5909, 1.0, 0.5455, 1.0, 0.5909, 0.9545, 0.6364, 0.9545, 0.5909, 1.0, 0.6364, 0.9545, 0.6364, 1.0, 0.5909, 1.0, 0.5, 0.9545, 0.5, 1.0, 0.4545, 1.0, 0.5, 0.9545, 0.5455, 0.9545, 0.5, 1.0, 0.5455, 0.9545, 0.5455, 1.0, 0.5, 1.0, 0.4091, 0.9545, 0.4091, 1.0, 0.3636, 1.0, 0.4091, 0.9545, 0.4545, 0.9545, 0.4091, 1.0, 0.4545, 0.9545, 0.4545, 1.0, 0.4091, 1.0, 0.3182, 0.9545, 0.3636, 0.9545, 0.3636, 1.0, 0.3182, 0.9545, 0.3182, 0.9091, 0.3636, 0.9545, 0.3182, 0.9091, 0.3636, 0.9091, 0.3636, 0.9545, 0.2273, 0.9545, 0.2727, 0.9545, 0.2727, 1.0, 0.2273, 0.9545, 0.2273, 0.9091, 0.2727, 0.9545, 0.2273, 0.9091, 0.2727, 0.9091, 0.2727, 0.9545, 0.1364, 0.9545, 0.1364, 1.0, 0.09091, 1.0, 0.1364, 0.9545, 0.1818, 0.9545, 0.1364, 1.0, 0.1818, 0.9545, 0.1818, 1.0, 0.1364, 1.0, 0.04545, 0.9545, 0.04545, 1.0, 0.0, 1.0, 0.04545, 0.9545, 0.09091, 0.9545, 0.04545, 1.0, 0.09091, 0.9545, 0.09091, 1.0, 0.04545, 1.0, 0.9545, 0.9545, 0.9545, 1.0, 0.9091, 1.0, 0.9545, 0.9545, 1.0, 0.9545, 0.9545, 1.0, 1.0, 0.9545, 1.0, 1.0, 0.9545, 1.0, 0.9545, 0.8182, 0.9091, 0.8636, 0.9091, 0.8182, 0.9545, 0.8182, 0.9545, 0.8636, 0.9091, 0.8636, 0.9545, 0.8636, 0.9091, 0.9091, 0.9091, 0.8636, 0.9545, 0.7273, 0.9091, 0.7727, 0.9091, 0.7273, 0.9545, 0.7273, 0.9545, 0.7727, 0.9091, 0.7727, 0.9545, 0.7727, 0.9091, 0.8182, 0.9091, 0.7727, 0.9545, 0.6364, 0.9091, 0.6818, 0.9091, 0.6364, 0.9545, 0.6364, 0.9545, 0.6818, 0.9091, 0.6818, 0.9545, 0.6818, 0.9091, 0.7273, 0.9091, 0.6818, 0.9545, 0.5455, 0.9091, 0.5909, 0.9091, 0.5455, 0.9545, 0.5455, 0.9545, 0.5909, 0.9091, 0.5909, 0.9545, 0.5909, 0.9091, 0.6364, 0.9091, 0.5909, 0.9545, 0.4545, 0.9091, 0.5, 0.9091, 0.4545, 0.9545, 0.4545, 0.9545, 0.5, 0.9091, 0.5, 0.9545, 0.5, 0.9091, 0.5455, 0.9091, 0.5, 0.9545, 0.3636, 0.9091, 0.4091, 0.9091, 0.3636, 0.9545, 0.3636, 0.9545, 0.4091, 0.9091, 0.4091, 0.9545, 0.4091, 0.9091, 0.4545, 0.9091, 0.4091, 0.9545, 0.2727, 0.9091, 0.3182, 0.9091, 0.2727, 0.9545, 0.2727, 0.9545, 0.3182, 0.9091, 0.3182, 0.9545, 0.3182, 0.9091, 0.3636, 0.9091, 0.3182, 0.9545, 0.1818, 0.9091, 0.2273, 0.9091, 0.1818, 0.9545, 0.1818, 0.9545, 0.2273, 0.9091, 0.2273, 0.9545, 0.2273, 0.9091, 0.2727, 0.9091, 0.2273, 0.9545, 0.09091, 0.9091, 0.1364, 0.9091, 0.09091, 0.9545, 0.09091, 0.9545, 0.1364, 0.9091, 0.1364, 0.9545, 0.1364, 0.9091, 0.1818, 0.9091, 0.1364, 0.9545, 0.0, 0.9091, 0.04545, 0.9091, 0.0, 0.9545, 0.0, 0.9545, 0.04545, 0.9091, 0.04545, 0.9545, 0.04545, 0.9091, 0.09091, 0.9091, 0.04545, 0.8636, 0.8182, 0.8182, 0.8636, 0.8182, 0.8182, 0.8636, 0.8182, 0.8636, 0.8636, 0.8182, 0.8636, 0.8636, 0.8636, 0.8182, 0.9091, 0.8182, 0.8636, 0.8636, 0.7273, 0.8182, 0.7727, 0.8182, 0.7273, 0.8636, 0.7273, 0.8636, 0.7727, 0.8182, 0.7727, 0.8636, 0.7727, 0.8182, 0.8182, 0.8182, 0.7727, 0.8636, 0.6364, 0.8182, 0.6818, 0.8182, 0.6364, 0.8636, 0.6364, 0.8636, 0.6818, 0.8182, 0.6818, 0.8636, 0.6818, 0.8182, 0.7273, 0.8182, 0.6818, 0.8636, 0.5455, 0.8182, 0.5909, 0.8182, 0.5455, 0.8636, 0.5455, 0.8636, 0.5909, 0.8182, 0.5909, 0.8636, 0.5909, 0.8182, 0.6364, 0.8182, 0.5909, 0.8636, 0.4545, 0.8182, 0.5, 0.8182, 0.4545, 0.8636, 0.4545, 0.8636, 0.5, 0.8182, 0.5, 0.8636, 0.5, 0.8182, 0.5455, 0.8182, 0.5, 0.8636, 0.3636, 0.8182, 0.4091, 0.8182, 0.3636, 0.8636, 0.3636, 0.8636, 0.4091, 0.8182, 0.4091, 0.8636, 0.4091, 0.8182, 0.4545, 0.8182, 0.4091, 0.8636, 0.2727, 0.8182, 0.3182, 0.8182, 0.2727, 0.8636, 0.2727, 0.8636, 0.3182, 0.8182, 0.3182, 0.8636, 0.3182, 0.8182, 0.3636, 0.8182, 0.3182, 0.8636, 0.1818, 0.8182, 0.2273, 0.8182, 0.1818, 0.8636, 0.1818, 0.8636, 0.2273, 0.8182, 0.2273, 0.8636, 0.2273, 0.8182, 0.2727, 0.8182, 0.2273, 0.8636, 0.09091, 0.8182, 0.1364, 0.8182, 0.09091, 0.8636, 0.09091, 0.8636, 0.1364, 0.8182, 0.1364, 0.8636, 0.1364, 0.8182, 0.1818, 0.8182, 0.1364, 0.8636, 0.0, 0.8182, 0.04545, 0.8182, 0.0, 0.8636, 0.0, 0.8636, 0.04545, 0.8182, 0.04545, 0.8636, 0.04545, 0.8182, 0.09091, 0.8182, 0.04545, 0.7727, 0.8182, 0.7273, 0.8636, 0.7273, 0.8182, 0.7727, 0.8182, 0.7727, 0.8636, 0.7273, 0.8636, 0.7727, 0.8636, 0.7273, 0.9091, 0.7273, 0.8636, 0.7727, 0.7273, 0.7273, 0.7727, 0.7273, 0.7273, 0.7727, 0.7273, 0.7727, 0.7727, 0.7273, 0.7727, 0.7727, 0.7727, 0.7273, 0.8182, 0.7273, 0.7727, 0.7727, 0.6364, 0.7273, 0.6818, 0.7273, 0.6364, 0.7727, 0.6364, 0.7727, 0.6818, 0.7273, 0.6818, 0.7727, 0.6818, 0.7273, 0.7273, 0.7273, 0.6818, 0.7727, 0.5455, 0.7273, 0.5909, 0.7273, 0.5455, 0.7727, 0.5455, 0.7727, 0.5909, 0.7273, 0.5909, 0.7727, 0.5909, 0.7273, 0.6364, 0.7273, 0.5909, 0.7727, 0.4545, 0.7273, 0.5, 0.7273, 0.4545, 0.7727, 0.4545, 0.7727, 0.5, 0.7273, 0.5, 0.7727, 0.5, 0.7273, 0.5455, 0.7273, 0.5, 0.7727, 0.3636, 0.7273, 0.4091, 0.7273, 0.3636, 0.7727, 0.3636, 0.7727, 0.4091, 0.7273, 0.4091, 0.7727, 0.4091, 0.7273, 0.4545, 0.7273, 0.4091, 0.7727, 0.2727, 0.7273, 0.3182, 0.7273, 0.2727, 0.7727, 0.2727, 0.7727, 0.3182, 0.7273, 0.3182, 0.7727, 0.3182, 0.7273, 0.3636, 0.7273, 0.3182, 0.7727, 0.1818, 0.7273, 0.2273, 0.7273, 0.1818, 0.7727, 0.1818, 0.7727, 0.2273, 0.7273, 0.2273, 0.7727, 0.2273, 0.7273, 0.2727, 0.7273, 0.2273, 0.7727, 0.09091, 0.7273, 0.1364, 0.7273, 0.09091, 0.7727, 0.09091, 0.7727, 0.1364, 0.7273, 0.1364, 0.7727, 0.1364, 0.7273, 0.1818, 0.7273, 0.1364, 0.7727, 0.0, 0.7273, 0.04545, 0.7273, 0.0, 0.7727, 0.0, 0.7727, 0.04545, 0.7273, 0.04545, 0.7727, 0.04545, 0.7273, 0.09091, 0.7273, 0.04545, 0.6364, 0.8636, 0.6818, 0.9091, 0.6364, 0.9091, 0.6364, 0.8636, 0.6818, 0.8636, 0.6818, 0.9091, 0.6818, 0.8636, 0.7273, 0.9091, 0.6818, 0.9091, 0.6818, 0.7273, 0.6364, 0.7727, 0.6364, 0.7273, 0.6818, 0.7273, 0.6818, 0.7727, 0.6364, 0.7727, 0.6818, 0.7727, 0.6364, 0.8182, 0.6364, 0.7727, 0.6818, 0.6364, 0.6364, 0.6818, 0.6364, 0.6364, 0.6818, 0.6364, 0.6818, 0.6818, 0.6364, 0.6818, 0.6818, 0.6818, 0.6364, 0.7273, 0.6364, 0.6818, 0.6818, 0.5455, 0.6364, 0.5909, 0.6364, 0.5455, 0.6818, 0.5455, 0.6818, 0.5909, 0.6364, 0.5909, 0.6818, 0.5909, 0.6364, 0.6364, 0.6364, 0.5909, 0.6818, 0.4545, 0.6364, 0.5, 0.6364, 0.4545, 0.6818, 0.4545, 0.6818, 0.5, 0.6364, 0.5, 0.6818, 0.5, 0.6364, 0.5455, 0.6364, 0.5, 0.6818, 0.3636, 0.6364, 0.4091, 0.6364, 0.3636, 0.6818, 0.3636, 0.6818, 0.4091, 0.6364, 0.4091, 0.6818, 0.4091, 0.6364, 0.4545, 0.6364, 0.4091, 0.6818, 0.2727, 0.6364, 0.3182, 0.6364, 0.2727, 0.6818, 0.2727, 0.6818, 0.3182, 0.6364, 0.3182, 0.6818, 0.3182, 0.6364, 0.3636, 0.6364, 0.3182, 0.6818, 0.1818, 0.6364, 0.2273, 0.6364, 0.1818, 0.6818, 0.1818, 0.6818, 0.2273, 0.6364, 0.2273, 0.6818, 0.2273, 0.6364, 0.2727, 0.6364, 0.2273, 0.6818, 0.09091, 0.6364, 0.1364, 0.6364, 0.09091, 0.6818, 0.09091, 0.6818, 0.1364, 0.6364, 0.1364, 0.6818, 0.1364, 0.6364, 0.1818, 0.6364, 0.1364, 0.6818, 0.0, 0.6364, 0.04545, 0.6364, 0.0, 0.6818, 0.0, 0.6818, 0.04545, 0.6364, 0.04545, 0.6818, 0.04545, 0.6364, 0.09091, 0.6364, 0.04545, 0.5909, 0.8182, 0.5455, 0.8636, 0.5455, 0.8182, 0.5909, 0.8182, 0.5909, 0.8636, 0.5455, 0.8636, 0.5909, 0.8636, 0.5455, 0.9091, 0.5455, 0.8636, 0.5455, 0.7727, 0.5909, 0.8182, 0.5455, 0.8182, 0.5455, 0.7727, 0.5909, 0.7727, 0.5909, 0.8182, 0.5909, 0.7727, 0.6364, 0.8182, 0.5909, 0.8182, 0.5909, 0.6364, 0.5455, 0.6818, 0.5455, 0.6364, 0.5909, 0.6364, 0.5909, 0.6818, 0.5455, 0.6818, 0.5909, 0.6818, 0.5455, 0.7273, 0.5455, 0.6818, 0.5909, 0.5455, 0.5455, 0.5909, 0.5455, 0.5455, 0.5909, 0.5455, 0.5909, 0.5909, 0.5455, 0.5909, 0.5909, 0.5909, 0.5455, 0.6364, 0.5455, 0.5909, 0.5455, 0.5, 0.5909, 0.5455, 0.5455, 0.5455, 0.5455, 0.5, 0.5909, 0.5, 0.5909, 0.5455, 0.5909, 0.5, 0.6364, 0.5455, 0.5909, 0.5455, 0.5909, 0.3636, 0.5455, 0.4091, 0.5455, 0.3636, 0.5909, 0.3636, 0.5909, 0.4091, 0.5455, 0.4091, 0.5909, 0.4091, 0.5455, 0.4545, 0.5455, 0.4091, 0.5909, 0.2727, 0.5455, 0.3182, 0.5455, 0.2727, 0.5909, 0.2727, 0.5909, 0.3182, 0.5455, 0.3182, 0.5909, 0.3182, 0.5455, 0.3636, 0.5455, 0.3182, 0.5909, 0.1818, 0.5455, 0.2273, 0.5455, 0.1818, 0.5909, 0.1818, 0.5909, 0.2273, 0.5455, 0.2273, 0.5909, 0.2273, 0.5455, 0.2727, 0.5455, 0.2273, 0.5909, 0.09091, 0.5455, 0.1364, 0.5455, 0.09091, 0.5909, 0.09091, 0.5909, 0.1364, 0.5455, 0.1364, 0.5909, 0.1364, 0.5455, 0.1818, 0.5455, 0.1364, 0.5455, 0.04545, 0.5909, 0.09091, 0.5455, 0.09091, 0.5455, 0.04545, 0.5909, 0.04545, 0.5909, 0.09091, 0.5909, 0.04545, 0.6364, 0.09091, 0.5909, 0.09091, 0.4545, 0.8636, 0.5, 0.9091, 0.4545, 0.9091, 0.4545, 0.8636, 0.5, 0.8636, 0.5, 0.9091, 0.5, 0.8636, 0.5455, 0.9091, 0.5, 0.9091, 0.5, 0.7273, 0.4545, 0.7727, 0.4545, 0.7273, 0.5, 0.7273, 0.5, 0.7727, 0.4545, 0.7727, 0.5, 0.7727, 0.4545, 0.8182, 0.4545, 0.7727, 0.5, 0.6364, 0.4545, 0.6818, 0.4545, 0.6364, 0.5, 0.6364, 0.5, 0.6818, 0.4545, 0.6818, 0.5, 0.6818, 0.4545, 0.7273, 0.4545, 0.6818, 0.5, 0.5455, 0.4545, 0.5909, 0.4545, 0.5455, 0.5, 0.5455, 0.5, 0.5909, 0.4545, 0.5909, 0.5, 0.5909, 0.4545, 0.6364, 0.4545, 0.5909, 0.5, 0.4545, 0.4545, 0.5, 0.4545, 0.4545, 0.5, 0.4545, 0.5, 0.5, 0.4545, 0.5, 0.5, 0.5, 0.4545, 0.5455, 0.4545, 0.5, 0.4545, 0.4091, 0.5, 0.4545, 0.4545, 0.4545, 0.4545, 0.4091, 0.5, 0.4091, 0.5, 0.4545, 0.5, 0.4091, 0.5455, 0.4545, 0.5, 0.4545, 0.5, 0.2727, 0.4545, 0.3182, 0.4545, 0.2727, 0.5, 0.2727, 0.5, 0.3182, 0.4545, 0.3182, 0.5, 0.3182, 0.4545, 0.3636, 0.4545, 0.3182, 0.5, 0.1818, 0.4545, 0.2273, 0.4545, 0.1818, 0.5, 0.1818, 0.5, 0.2273, 0.4545, 0.2273, 0.5, 0.2273, 0.4545, 0.2727, 0.4545, 0.2273, 0.4545, 0.1364, 0.5, 0.1818, 0.4545, 0.1818, 0.4545, 0.1364, 0.5, 0.1364, 0.5, 0.1818, 0.5, 0.1364, 0.5455, 0.1818, 0.5, 0.1818, 0.4545, 0.04545, 0.5, 0.09091, 0.4545, 0.09091, 0.4545, 0.04545, 0.5, 0.04545, 0.5, 0.09091, 0.5, 0.04545, 0.5455, 0.09091, 0.5, 0.09091, 0.4091, 0.8182, 0.3636, 0.8636, 0.3636, 0.8182, 0.4091, 0.8182, 0.4091, 0.8636, 0.3636, 0.8636, 0.4091, 0.8636, 0.3636, 0.9091, 0.3636, 0.8636, 0.4091, 0.7273, 0.3636, 0.7727, 0.3636, 0.7273, 0.4091, 0.7273, 0.4091, 0.7727, 0.3636, 0.7727, 0.4091, 0.7727, 0.3636, 0.8182, 0.3636, 0.7727, 0.4091, 0.6364, 0.3636, 0.6818, 0.3636, 0.6364, 0.4091, 0.6364, 0.4091, 0.6818, 0.3636, 0.6818, 0.4091, 0.6818, 0.3636, 0.7273, 0.3636, 0.6818, 0.4091, 0.5455, 0.3636, 0.5909, 0.3636, 0.5455, 0.4091, 0.5455, 0.4091, 0.5909, 0.3636, 0.5909, 0.4091, 0.5909, 0.3636, 0.6364, 0.3636, 0.5909, 0.4091, 0.4545, 0.3636, 0.5, 0.3636, 0.4545, 0.4091, 0.4545, 0.4091, 0.5, 0.3636, 0.5, 0.4091, 0.5, 0.3636, 0.5455, 0.3636, 0.5, 0.4091, 0.3636, 0.3636, 0.4091, 0.3636, 0.3636, 0.4091, 0.3636, 0.4091, 0.4091, 0.3636, 0.4091, 0.4091, 0.4091, 0.3636, 0.4545, 0.3636, 0.4091, 0.4091, 0.2727, 0.3636, 0.3182, 0.3636, 0.2727, 0.4091, 0.2727, 0.4091, 0.3182, 0.3636, 0.3182, 0.4091, 0.3182, 0.3636, 0.3636, 0.3636, 0.3182, 0.4091, 0.1818, 0.3636, 0.2273, 0.3636, 0.1818, 0.4091, 0.1818, 0.4091, 0.2273, 0.3636, 0.2273, 0.4091, 0.2273, 0.3636, 0.2727, 0.3636, 0.2273, 0.3636, 0.1364, 0.4091, 0.1818, 0.3636, 0.1818, 0.3636, 0.1364, 0.4091, 0.1364, 0.4091, 0.1818, 0.4091, 0.1364, 0.4545, 0.1818, 0.4091, 0.1818, 0.4091, 0.0, 0.3636, 0.04545, 0.3636, 0.0, 0.4091, 0.0, 0.4091, 0.04545, 0.3636, 0.04545, 0.4091, 0.04545, 0.3636, 0.09091, 0.3636, 0.04545, 0.3182, 0.8182, 0.2727, 0.8636, 0.2727, 0.8182, 0.3182, 0.8182, 0.3182, 0.8636, 0.2727, 0.8636, 0.3182, 0.8636, 0.2727, 0.9091, 0.2727, 0.8636, 0.3182, 0.7273, 0.2727, 0.7727, 0.2727, 0.7273, 0.3182, 0.7273, 0.3182, 0.7727, 0.2727, 0.7727, 0.3182, 0.7727, 0.2727, 0.8182, 0.2727, 0.7727, 0.3182, 0.6364, 0.2727, 0.6818, 0.2727, 0.6364, 0.3182, 0.6364, 0.3182, 0.6818, 0.2727, 0.6818, 0.3182, 0.6818, 0.2727, 0.7273, 0.2727, 0.6818, 0.3182, 0.5455, 0.2727, 0.5909, 0.2727, 0.5455, 0.3182, 0.5455, 0.3182, 0.5909, 0.2727, 0.5909, 0.3182, 0.5909, 0.2727, 0.6364, 0.2727, 0.5909, 0.3182, 0.4545, 0.2727, 0.5, 0.2727, 0.4545, 0.3182, 0.4545, 0.3182, 0.5, 0.2727, 0.5, 0.3182, 0.5, 0.2727, 0.5455, 0.2727, 0.5, 0.3182, 0.3636, 0.2727, 0.4091, 0.2727, 0.3636, 0.3182, 0.3636, 0.3182, 0.4091, 0.2727, 0.4091, 0.3182, 0.4091, 0.2727, 0.4545, 0.2727, 0.4091, 0.3182, 0.2727, 0.2727, 0.3182, 0.2727, 0.2727, 0.3182, 0.2727, 0.3182, 0.3182, 0.2727, 0.3182, 0.3182, 0.3182, 0.2727, 0.3636, 0.2727, 0.3182, 0.3182, 0.1818, 0.2727, 0.2273, 0.2727, 0.1818, 0.3182, 0.1818, 0.3182, 0.2273, 0.2727, 0.2273, 0.3182, 0.2273, 0.2727, 0.2727, 0.2727, 0.2273, 0.3182, 0.09091, 0.2727, 0.1364, 0.2727, 0.09091, 0.3182, 0.09091, 0.3182, 0.1364, 0.2727, 0.1364, 0.3182, 0.1364, 0.2727, 0.1818, 0.2727, 0.1364, 0.3182, 0.0, 0.2727, 0.04545, 0.2727, 0.0, 0.3182, 0.0, 0.3182, 0.04545, 0.2727, 0.04545, 0.3182, 0.04545, 0.2727, 0.09091, 0.2727, 0.04545, 0.2273, 0.8182, 0.1818, 0.8636, 0.1818, 0.8182, 0.2273, 0.8182, 0.2273, 0.8636, 0.1818, 0.8636, 0.2273, 0.8636, 0.1818, 0.9091, 0.1818, 0.8636, 0.2273, 0.7273, 0.1818, 0.7727, 0.1818, 0.7273, 0.2273, 0.7273, 0.2273, 0.7727, 0.1818, 0.7727, 0.2273, 0.7727, 0.1818, 0.8182, 0.1818, 0.7727, 0.2273, 0.6364, 0.1818, 0.6818, 0.1818, 0.6364, 0.2273, 0.6364, 0.2273, 0.6818, 0.1818, 0.6818, 0.2273, 0.6818, 0.1818, 0.7273, 0.1818, 0.6818, 0.2273, 0.5455, 0.1818, 0.5909, 0.1818, 0.5455, 0.2273, 0.5455, 0.2273, 0.5909, 0.1818, 0.5909, 0.2273, 0.5909, 0.1818, 0.6364, 0.1818, 0.5909, 0.2273, 0.4545, 0.1818, 0.5, 0.1818, 0.4545, 0.2273, 0.4545, 0.2273, 0.5, 0.1818, 0.5, 0.2273, 0.5, 0.1818, 0.5455, 0.1818, 0.5, 0.2273, 0.3636, 0.1818, 0.4091, 0.1818, 0.3636, 0.2273, 0.3636, 0.2273, 0.4091, 0.1818, 0.4091, 0.2273, 0.4091, 0.1818, 0.4545, 0.1818, 0.4091, 0.2273, 0.2727, 0.1818, 0.3182, 0.1818, 0.2727, 0.2273, 0.2727, 0.2273, 0.3182, 0.1818, 0.3182, 0.2273, 0.3182, 0.1818, 0.3636, 0.1818, 0.3182, 0.2273, 0.1818, 0.1818, 0.2273, 0.1818, 0.1818, 0.2273, 0.1818, 0.2273, 0.2273, 0.1818, 0.2273, 0.2273, 0.2273, 0.1818, 0.2727, 0.1818, 0.2273, 0.2273, 0.09091, 0.1818, 0.1364, 0.1818, 0.09091, 0.2273, 0.09091, 0.2273, 0.1364, 0.1818, 0.1364, 0.2273, 0.1364, 0.1818, 0.1818, 0.1818, 0.1364, 0.2273, 0.0, 0.1818, 0.04545, 0.1818, 0.0, 0.2273, 0.0, 0.2273, 0.04545, 0.1818, 0.04545, 0.2273, 0.04545, 0.1818, 0.09091, 0.1818, 0.04545, 0.1364, 0.8182, 0.09091, 0.8636, 0.09091, 0.8182, 0.1364, 0.8182, 0.1364, 0.8636, 0.09091, 0.8636, 0.1364, 0.8636, 0.09091, 0.9091, 0.09091, 0.8636, 0.1364, 0.7273, 0.09091, 0.7727, 0.09091, 0.7273, 0.1364, 0.7273, 0.1364, 0.7727, 0.09091, 0.7727, 0.1364, 0.7727, 0.09091, 0.8182, 0.09091, 0.7727, 0.1364, 0.6364, 0.09091, 0.6818, 0.09091, 0.6364, 0.1364, 0.6364, 0.1364, 0.6818, 0.09091, 0.6818, 0.1364, 0.6818, 0.09091, 0.7273, 0.09091, 0.6818, 0.1364, 0.5455, 0.09091, 0.5909, 0.09091, 0.5455, 0.1364, 0.5455, 0.1364, 0.5909, 0.09091, 0.5909, 0.1364, 0.5909, 0.09091, 0.6364, 0.09091, 0.5909, 0.1364, 0.4545, 0.09091, 0.5, 0.09091, 0.4545, 0.1364, 0.4545, 0.1364, 0.5, 0.09091, 0.5, 0.1364, 0.5, 0.09091, 0.5455, 0.09091, 0.5, 0.1364, 0.3636, 0.09091, 0.4091, 0.09091, 0.3636, 0.1364, 0.3636, 0.1364, 0.4091, 0.09091, 0.4091, 0.1364, 0.4091, 0.09091, 0.4545, 0.09091, 0.4091, 0.1364, 0.2727, 0.09091, 0.3182, 0.09091, 0.2727, 0.1364, 0.2727, 0.1364, 0.3182, 0.09091, 0.3182, 0.1364, 0.3182, 0.09091, 0.3636, 0.09091, 0.3182, 0.1364, 0.1818, 0.09091, 0.2273, 0.09091, 0.1818, 0.1364, 0.1818, 0.1364, 0.2273, 0.09091, 0.2273, 0.1364, 0.2273, 0.09091, 0.2727, 0.09091, 0.2273, 0.1364, 0.09091, 0.09091, 0.1364, 0.09091, 0.09091, 0.1364, 0.09091, 0.1364, 0.1364, 0.09091, 0.1364, 0.1364, 0.1364, 0.09091, 0.1818, 0.09091, 0.1364, 0.1364, 0.0, 0.09091, 0.04545, 0.09091, 0.0, 0.1364, 0.0, 0.1364, 0.04545, 0.09091, 0.04545, 0.1364, 0.04545, 0.09091, 0.09091, 0.09091, 0.04545, 0.04545, 0.8182, 0.0, 0.8636, 0.0, 0.8182, 0.04545, 0.8182, 0.04545, 0.8636, 0.0, 0.8636, 0.04545, 0.8636, 0.0, 0.9091, 0.0, 0.8636, 0.04545, 0.7273, 0.0, 0.7727, 0.0, 0.7273, 0.04545, 0.7273, 0.04545, 0.7727, 0.0, 0.7727, 0.04545, 0.7727, 0.0, 0.8182, 0.0, 0.7727, 0.04545, 0.6364, 0.0, 0.6818, 0.0, 0.6364, 0.04545, 0.6364, 0.04545, 0.6818, 0.0, 0.6818, 0.04545, 0.6818, 0.0, 0.7273, 0.0, 0.6818, 0.04545, 0.5455, 0.0, 0.5909, 0.0, 0.5455, 0.04545, 0.5455, 0.04545, 0.5909, 0.0, 0.5909, 0.04545, 0.5909, 0.0, 0.6364, 0.0, 0.5909, 0.04545, 0.4545, 0.0, 0.5, 0.0, 0.4545, 0.04545, 0.4545, 0.04545, 0.5, 0.0, 0.5, 0.04545, 0.5, 0.0, 0.5455, 0.0, 0.5, 0.04545, 0.3636, 0.0, 0.4091, 0.0, 0.3636, 0.04545, 0.3636, 0.04545, 0.4091, 0.0, 0.4091, 0.04545, 0.4091, 0.0, 0.4545, 0.0, 0.4091, 0.04545, 0.2727, 0.0, 0.3182, 0.0, 0.2727, 0.04545, 0.2727, 0.04545, 0.3182, 0.0, 0.3182, 0.04545, 0.3182, 0.0, 0.3636, 0.0, 0.3182, 0.04545, 0.1818, 0.0, 0.2273, 0.0, 0.1818, 0.04545, 0.1818, 0.04545, 0.2273, 0.0, 0.2273, 0.04545, 0.2273, 0.0, 0.2727, 0.0, 0.2273, 0.04545, 0.09091, 0.0, 0.1364, 0.0, 0.09091, 0.04545, 0.09091, 0.04545, 0.1364, 0.0, 0.1364, 0.04545, 0.1364, 0.0, 0.1818, 0.0, 0.1364, 0.04545, 0.0, 0.0, 0.04545, 0.0, 0.0, 0.04545, 0.0, 0.04545, 0.04545, 0.0, 0.04545, 0.04545, 0.04545, 0.0, 0.09091, 0.0, 0.04545, 0.8636, 0.9091, 0.8182, 0.9545, 0.8182, 0.9091, 0.8636, 0.9091, 0.8636, 0.9545, 0.8182, 0.9545, 0.8636, 0.9545, 0.8182, 1.0, 0.8182, 0.9545, 0.7727, 0.9091, 0.7273, 0.9545, 0.7273, 0.9091, 0.7727, 0.9091, 0.7727, 0.9545, 0.7273, 0.9545, 0.7727, 0.9545, 0.7273, 1.0, 0.7273, 0.9545, 0.6818, 0.9091, 0.6364, 0.9545, 0.6364, 0.9091, 0.6818, 0.9091, 0.6818, 0.9545, 0.6364, 0.9545, 0.6818, 0.9545, 0.6364, 1.0, 0.6364, 0.9545, 0.5909, 0.9091, 0.5455, 0.9545, 0.5455, 0.9091, 0.5909, 0.9091, 0.5909, 0.9545, 0.5455, 0.9545, 0.5909, 0.9545, 0.5455, 1.0, 0.5455, 0.9545, 0.5, 0.9091, 0.4545, 0.9545, 0.4545, 0.9091, 0.5, 0.9091, 0.5, 0.9545, 0.4545, 0.9545, 0.5, 0.9545, 0.4545, 1.0, 0.4545, 0.9545, 0.4091, 0.9091, 0.3636, 0.9545, 0.3636, 0.9091, 0.4091, 0.9091, 0.4091, 0.9545, 0.3636, 0.9545, 0.4091, 0.9545, 0.3636, 1.0, 0.3636, 0.9545, 0.2727, 0.9545, 0.3182, 1.0, 0.2727, 1.0, 0.2727, 0.9545, 0.3182, 0.9545, 0.3182, 1.0, 0.3182, 0.9545, 0.3636, 1.0, 0.3182, 1.0, 0.1818, 0.9545, 0.2273, 1.0, 0.1818, 1.0, 0.1818, 0.9545, 0.2273, 0.9545, 0.2273, 1.0, 0.2273, 0.9545, 0.2727, 1.0, 0.2273, 1.0, 0.1364, 0.9091, 0.09091, 0.9545, 0.09091, 0.9091, 0.1364, 0.9091, 0.1364, 0.9545, 0.09091, 0.9545, 0.1364, 0.9545, 0.09091, 1.0, 0.09091, 0.9545, 0.04545, 0.9091, 0.0, 0.9545, 0.0, 0.9091, 0.04545, 0.9091, 0.04545, 0.9545, 0.0, 0.9545, 0.04545, 0.9545, 0.0, 1.0, 0.0, 0.9545, 0.9545, 0.9091, 0.9091, 0.9545, 0.9091, 0.9091, 0.9545, 0.9091, 0.9545, 0.9545, 0.9091, 0.9545, 0.9545, 0.9545, 0.9091, 1.0, 0.9091, 0.9545])
me_x.use_remesh_fix_poles = True
me_x.use_remesh_preserve_attributes = False
me_x.update()

# ---- objects
ob_x = bpy.data.objects.new('Плоскость', me_x)

# ---- transforms, parenting, visibility, modifiers, constraints
ob_x.location = (0.0, 0.0, 0.0)

# ---- collection membership
col_collection.objects.link(ob_x)

# ---- scene / render settings (as saved in the file)
scene.frame_start = 1; scene.frame_end = 250; scene.frame_set(1)
scene.render.engine = 'BLENDER_EEVEE_NEXT'
scene.cycles.sampling_pattern = 'TABULATED_SOBOL'
scene.cycles.use_light_tree = False
scene.view_settings.view_transform = 'Filmic'
bpy.context.view_layer.update()

# ---- added for rendering (the .blend has no active camera and no usable light): camera, sun
cam_auto = bpy.data.cameras.new('AutoCamera')
cam_auto.lens = 50.0
cam_auto.sensor_width = 36.0
cam_auto.clip_end = 1000.0
ob_auto_camera = bpy.data.objects.new('AutoCamera', cam_auto)
scene.collection.objects.link(ob_auto_camera)
ob_auto_camera.location = (2.61693, -3.14032, 2.09354)
ob_auto_camera.rotation_euler = (1.09748, -7.21219e-08, 0.694738)
scene.camera = ob_auto_camera
light_auto_sun = bpy.data.lights.new('AutoSun', 'SUN')
light_auto_sun.energy = 3.0
light_auto_sun.angle = 0.0523599
ob_auto_sun = bpy.data.objects.new('AutoSun', light_auto_sun)
scene.collection.objects.link(ob_auto_sun)
ob_auto_sun.rotation_euler = (0.872665, 0.174533, 0.523599)
bpy.context.view_layer.update()
